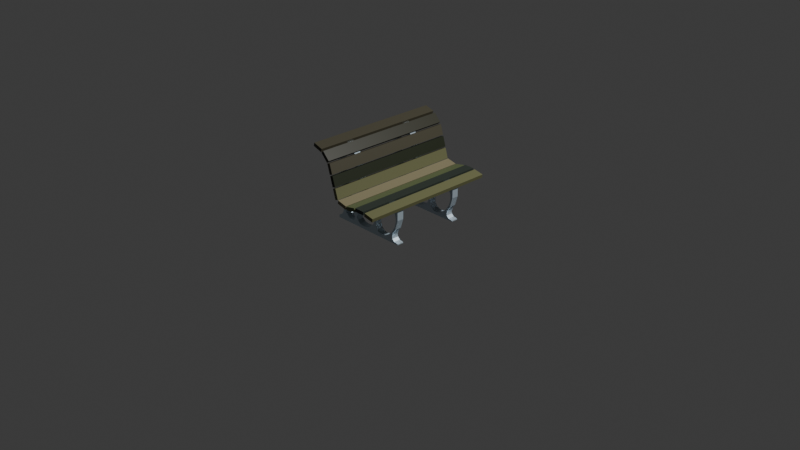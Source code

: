 # Source: parkbenchy.blend  (saved by Blender 5.0.118; exported with 4.5.12 LTS)
import bpy
from mathutils import Matrix  # noqa: F401  (used for matrix-valued properties, if any)

bpy.ops.wm.read_factory_settings(use_empty=True)
scene = bpy.context.scene
scene.name = 'Scene'

# ---- collections
col_collection = bpy.data.collections.new('Collection'); scene.collection.children.link(col_collection)

# ---- materials (node trees are filled in below, after node groups)
mat_material_009 = bpy.data.materials.new('Material.009')
mat_material_009.use_backface_culling_lightprobe_volume = False
mat_material_009.use_transparent_shadow = False
mat_material_002 = bpy.data.materials.new('Material.002')
mat_material_002.alpha_threshold = 0.0
mat_material_002.use_backface_culling_lightprobe_volume = False
mat_material_002.use_transparent_shadow = False
mat_material_002.roughness = 0.5
mat_material_002.line_color = (0.0, 0.0, 0.0, 1.0)
mat_material = bpy.data.materials.new('Material')
mat_material.alpha_threshold = 0.0
mat_material.use_backface_culling_lightprobe_volume = False
mat_material.use_transparent_shadow = False
mat_material.roughness = 0.5
mat_material.line_color = (0.0, 0.0, 0.0, 1.0)
mat_material_001 = bpy.data.materials.new('Material.001')
mat_material_001.alpha_threshold = 0.0
mat_material_001.use_backface_culling_lightprobe_volume = False
mat_material_001.use_transparent_shadow = False
mat_material_001.roughness = 0.5
mat_material_001.line_color = (0.0, 0.0, 0.0, 1.0)
mat_material_003 = bpy.data.materials.new('Material.003')
mat_material_003.alpha_threshold = 0.0
mat_material_003.use_backface_culling_lightprobe_volume = False
mat_material_003.use_transparent_shadow = False
mat_material_003.roughness = 0.5
mat_material_003.line_color = (0.0, 0.0, 0.0, 1.0)
mat_material_004 = bpy.data.materials.new('Material.004')
mat_material_004.alpha_threshold = 0.0
mat_material_004.use_backface_culling_lightprobe_volume = False
mat_material_004.use_transparent_shadow = False
mat_material_004.roughness = 0.5
mat_material_004.line_color = (0.0, 0.0, 0.0, 1.0)
mat_material_005 = bpy.data.materials.new('Material.005')
mat_material_005.alpha_threshold = 0.0
mat_material_005.use_backface_culling_lightprobe_volume = False
mat_material_005.use_transparent_shadow = False
mat_material_005.roughness = 0.5
mat_material_005.line_color = (0.0, 0.0, 0.0, 1.0)
mat_material_006 = bpy.data.materials.new('Material.006')
mat_material_006.alpha_threshold = 0.0
mat_material_006.use_backface_culling_lightprobe_volume = False
mat_material_006.use_transparent_shadow = False
mat_material_006.roughness = 0.5
mat_material_006.line_color = (0.0, 0.0, 0.0, 1.0)
mat_material_007 = bpy.data.materials.new('Material.007')
mat_material_007.alpha_threshold = 0.0
mat_material_007.use_backface_culling_lightprobe_volume = False
mat_material_007.use_transparent_shadow = False
mat_material_007.roughness = 0.5
mat_material_007.line_color = (0.0, 0.0, 0.0, 1.0)
mat_material_008 = bpy.data.materials.new('Material.008')
mat_material_008.alpha_threshold = 0.0
mat_material_008.use_backface_culling_lightprobe_volume = False
mat_material_008.use_transparent_shadow = False
mat_material_008.roughness = 0.5
mat_material_008.line_color = (0.0, 0.0, 0.0, 1.0)
mat_material_010 = bpy.data.materials.new('Material.010')
mat_material_010.use_backface_culling_lightprobe_volume = False
mat_material_010.use_transparent_shadow = False

# ---- material node trees
mat_material_009.use_nodes = True; mat_material_009.node_tree.nodes.clear()
_N = mat_material_009.node_tree.nodes; _L = mat_material_009.node_tree.links
n0 = _N.new('ShaderNodeBsdfPrincipled'); n0.name = 'Principled BSDF'; n0.location = (10, 300)
n0.inputs[0].default_value = (0.6, 0.7196, 0.8, 1.0)
n0.inputs[1].default_value = 0.65
n0.inputs[3].default_value = 1.45
n1 = _N.new('ShaderNodeOutputMaterial'); n1.name = 'Material Output'; n1.location = (300, 300)
_L.new(n0.outputs[0], n1.inputs[0])
n1.is_active_output = True
mat_material_002.use_nodes = True; mat_material_002.node_tree.nodes.clear()
_N = mat_material_002.node_tree.nodes; _L = mat_material_002.node_tree.links
n0 = _N.new('ShaderNodeOutputMaterial'); n0.name = 'Material Output'; n0.location = (300, 300)
n1 = _N.new('ShaderNodeBsdfPrincipled'); n1.name = 'Principled BSDF'; n1.location = (10, 300)
n1.inputs[0].default_value = (0.1195, 0.1221, 0.05613, 1.0)
n1.inputs[3].default_value = 1.45
_L.new(n1.outputs[0], n0.inputs[0])
n0.is_active_output = True
mat_material.use_nodes = True; mat_material.node_tree.nodes.clear()
_N = mat_material.node_tree.nodes; _L = mat_material.node_tree.links
n0 = _N.new('ShaderNodeOutputMaterial'); n0.name = 'Material Output'; n0.location = (300, 300)
n1 = _N.new('ShaderNodeBsdfPrincipled'); n1.name = 'Principled BSDF'; n1.location = (10, 300)
n1.inputs[0].default_value = (0.09554, 0.1197, 0.05191, 1.0)
n1.inputs[3].default_value = 1.45
_L.new(n1.outputs[0], n0.inputs[0])
n0.is_active_output = True
mat_material_001.use_nodes = True; mat_material_001.node_tree.nodes.clear()
_N = mat_material_001.node_tree.nodes; _L = mat_material_001.node_tree.links
n0 = _N.new('ShaderNodeOutputMaterial'); n0.name = 'Material Output'; n0.location = (300, 300)
n1 = _N.new('ShaderNodeBsdfPrincipled'); n1.name = 'Principled BSDF'; n1.location = (10, 300)
n1.inputs[0].default_value = (0.02519, 0.0331, 0.02624, 1.0)
n1.inputs[3].default_value = 1.45
_L.new(n1.outputs[0], n0.inputs[0])
n0.is_active_output = True
mat_material_003.use_nodes = True; mat_material_003.node_tree.nodes.clear()
_N = mat_material_003.node_tree.nodes; _L = mat_material_003.node_tree.links
n0 = _N.new('ShaderNodeOutputMaterial'); n0.name = 'Material Output'; n0.location = (300, 300)
n1 = _N.new('ShaderNodeBsdfPrincipled'); n1.name = 'Principled BSDF'; n1.location = (10, 300)
n1.inputs[0].default_value = (0.1144, 0.117, 0.05448, 1.0)
n1.inputs[3].default_value = 1.45
_L.new(n1.outputs[0], n0.inputs[0])
n0.is_active_output = True
mat_material_004.use_nodes = True; mat_material_004.node_tree.nodes.clear()
_N = mat_material_004.node_tree.nodes; _L = mat_material_004.node_tree.links
n0 = _N.new('ShaderNodeOutputMaterial'); n0.name = 'Material Output'; n0.location = (300, 300)
n1 = _N.new('ShaderNodeBsdfPrincipled'); n1.name = 'Principled BSDF'; n1.location = (10, 300)
n1.inputs[0].default_value = (0.1878, 0.1651, 0.09531, 1.0)
n1.inputs[3].default_value = 1.45
_L.new(n1.outputs[0], n0.inputs[0])
n0.is_active_output = True
mat_material_005.use_nodes = True; mat_material_005.node_tree.nodes.clear()
_N = mat_material_005.node_tree.nodes; _L = mat_material_005.node_tree.links
n0 = _N.new('ShaderNodeOutputMaterial'); n0.name = 'Material Output'; n0.location = (300, 300)
n1 = _N.new('ShaderNodeBsdfPrincipled'); n1.name = 'Principled BSDF'; n1.location = (10, 300)
n1.inputs[0].default_value = (0.01521, 0.01938, 0.008568, 1.0)
n1.inputs[3].default_value = 1.45
_L.new(n1.outputs[0], n0.inputs[0])
n0.is_active_output = True
mat_material_006.use_nodes = True; mat_material_006.node_tree.nodes.clear()
_N = mat_material_006.node_tree.nodes; _L = mat_material_006.node_tree.links
n0 = _N.new('ShaderNodeOutputMaterial'); n0.name = 'Material Output'; n0.location = (300, 300)
n1 = _N.new('ShaderNodeBsdfPrincipled'); n1.name = 'Principled BSDF'; n1.location = (10, 300)
n1.inputs[0].default_value = (0.02029, 0.02029, 0.009721, 1.0)
n1.inputs[3].default_value = 1.45
_L.new(n1.outputs[0], n0.inputs[0])
n0.is_active_output = True
mat_material_007.use_nodes = True; mat_material_007.node_tree.nodes.clear()
_N = mat_material_007.node_tree.nodes; _L = mat_material_007.node_tree.links
n0 = _N.new('ShaderNodeOutputMaterial'); n0.name = 'Material Output'; n0.location = (300, 300)
n1 = _N.new('ShaderNodeBsdfPrincipled'); n1.name = 'Principled BSDF'; n1.location = (10, 300)
n1.inputs[0].default_value = (0.05613, 0.05127, 0.0331, 1.0)
n1.inputs[3].default_value = 1.45
_L.new(n1.outputs[0], n0.inputs[0])
n0.is_active_output = True
mat_material_008.use_nodes = True; mat_material_008.node_tree.nodes.clear()
_N = mat_material_008.node_tree.nodes; _L = mat_material_008.node_tree.links
n0 = _N.new('ShaderNodeOutputMaterial'); n0.name = 'Material Output'; n0.location = (300, 300)
n1 = _N.new('ShaderNodeBsdfPrincipled'); n1.name = 'Principled BSDF'; n1.location = (10, 300)
n1.inputs[0].default_value = (0.05286, 0.04817, 0.03071, 1.0)
n1.inputs[3].default_value = 1.45
_L.new(n1.outputs[0], n0.inputs[0])
n0.is_active_output = True
mat_material_010.use_nodes = True; mat_material_010.node_tree.nodes.clear()
_N = mat_material_010.node_tree.nodes; _L = mat_material_010.node_tree.links
n0 = _N.new('ShaderNodeBsdfPrincipled'); n0.name = 'Principled BSDF'; n0.location = (10, 300)
n0.inputs[0].default_value = (0.6, 0.7082, 0.8, 1.0)
n0.inputs[1].default_value = 0.65
n0.inputs[3].default_value = 1.45
n1 = _N.new('ShaderNodeOutputMaterial'); n1.name = 'Material Output'; n1.location = (300, 300)
_L.new(n0.outputs[0], n1.inputs[0])
n1.is_active_output = True

# ---- world
world_world = bpy.data.worlds.new('World'); scene.world = world_world
world_world.use_nodes = True; world_world.node_tree.nodes.clear()
_N = world_world.node_tree.nodes; _L = world_world.node_tree.links
n0 = _N.new('ShaderNodeOutputWorld'); n0.name = 'World Output'; n0.location = (300, 300)
n1 = _N.new('ShaderNodeBackground'); n1.name = 'Background'; n1.location = (10, 300)
n1.inputs[0].default_value = (0.05088, 0.05088, 0.05088, 1.0)
_L.new(n1.outputs[0], n0.inputs[0])
n0.is_active_output = True
world_world.color = (0.05088, 0.05088, 0.05088)
world_world.use_sun_shadow = False
world_world.sun_shadow_jitter_overblur = 0.0

# ---- cameras
cam_camera = bpy.data.cameras.new('Camera')
cam_camera.clip_end = 100.0
cam_camera.ortho_scale = 7.314
cam_camera_001 = bpy.data.cameras.new('Camera.001')
cam_camera_001.clip_end = 100.0
cam_camera_001.ortho_scale = 7.314

# ---- lights
light_light = bpy.data.lights.new('Light', 'POINT')
light_light.transmission_factor = 0.0
light_light.use_soft_falloff = False
light_light.energy = 1000.0
light_light.shadow_soft_size = 0.1
light_light.shadow_maximum_resolution = 0.006
light_light.use_absolute_resolution = True
light_light_001 = bpy.data.lights.new('Light.001', 'POINT')
light_light_001.transmission_factor = 0.0
light_light_001.use_soft_falloff = False
light_light_001.energy = 1000.0
light_light_001.shadow_soft_size = 0.1
light_light_001.shadow_maximum_resolution = 0.006
light_light_001.use_absolute_resolution = True

# ---- meshes
me_cube_002 = bpy.data.meshes.new('Cube.002')
me_cube_002.from_pydata([(-1.193, -0.9012, -0.001056), (-1.193, -1.099, -0.001056), (1.107, -0.9012, -0.001058), (1.107, -1.099, -0.001058), (0.8363, -1.099, 1.097), (1.107, -1.099, 1.031), (1.107, -0.9012, 1.031), (0.8363, -0.9012, 1.097), (-0.5428, -1.099, 2.133), (-0.5428, -0.9012, 2.133), (-0.7082, -1.099, 2.276), (-0.7082, -0.9012, 2.276), (-1.019, -1.099, 2.374), (-1.019, -0.9012, 2.374), (-0.2031, -1.099, 1.104), (-0.2386, -1.099, 1.208), (-0.2606, -1.099, 1.122), (-0.2031, -0.9012, 1.104), (-0.2386, -0.9012, 1.208), (-0.2606, -0.9012, 1.122), (0.1815, -1.099, 1.013), (0.0565, -1.099, 1.041), (0.5123, -1.099, 1.091), (0.06526, -1.099, 0.9947), (0.1816, -0.9012, 1.012), (0.0565, -0.9012, 1.041), (0.5135, -0.9012, 1.085), (0.06526, -0.9012, 0.9947), (0.8611, -1.099, 0.9601), (0.9398, -1.099, 0.9234), (1.036, -1.099, 0.7532), (1.039, -1.099, 0.6454), (1.003, -1.099, 0.8545), (0.2791, -1.099, 0.2622), (0.2727, -1.099, 0.4178), (0.3444, -1.099, 0.143), (0.4607, -1.099, 0.08588), (0.7556, -1.099, 0.1748), (0.6036, -1.099, 0.09734), (0.7199, -1.099, 0.9546), (0.992, -1.099, 0.4722), (0.4288, -1.099, 0.755), (0.5677, -1.099, 0.8827), (0.325, -1.099, 0.5914), (0.8923, -1.099, 0.3066), (0.8496, -0.9012, 0.9625), (0.9659, -0.9012, 0.9054), (1.038, -0.9012, 0.6306), (1.031, -0.9012, 0.7862), (0.2742, -0.9012, 0.2951), (0.2709, -0.9012, 0.403), (0.3072, -0.9012, 0.1938), (0.3705, -0.9012, 0.1249), (0.4492, -0.9012, 0.08825), (0.7426, -0.9012, 0.1656), (0.5903, -0.9012, 0.0937), (0.7067, -0.9012, 0.951), (0.9853, -0.9012, 0.457), (0.418, -0.9012, 0.7418), (0.5547, -0.9012, 0.8736), (0.8815, -0.9012, 0.2933), (0.3183, -0.9012, 0.5762), (1.107, -1.099, 0.02762), (0.9319, -1.099, 0.2924), (0.8995, -1.099, 0.1776), (0.913, -1.099, 0.1144), (0.9774, -1.099, 0.05277), (1.107, -0.9012, 0.02762), (0.9251, -0.9012, 0.2783), (0.8995, -0.9012, 0.1776), (0.913, -0.9012, 0.1144), (0.9778, -0.9012, 0.05006), (-1.081, -1.099, 1.686), (-1.049, -1.099, 1.946), (-0.8849, -1.099, 2.167), (-0.6559, -1.099, 2.016), (-0.7875, -1.099, 2.15), (-0.5313, -1.099, 1.776), (-1.061, -1.099, 1.34), (-0.9613, -1.099, 2.127), (-0.9886, -1.099, 0.9953), (-0.7338, -1.099, 0.486), (-0.3898, -1.099, 1.178), (-0.4333, -1.099, 1.452), (-0.8753, -1.099, 0.6967), (-0.5727, -1.099, 0.4198), (-0.4871, -1.099, 0.4703), (-0.637, -1.099, 0.4257), (-0.3761, -1.099, 0.9364), (-0.407, -1.099, 0.6514), (-1.076, -0.9012, 1.484), (-1.077, -0.9012, 1.732), (-0.8849, -0.9012, 2.167), (-0.7993, -0.9012, 2.156), (-0.6539, -0.9012, 2.016), (-0.5214, -0.9012, 1.75), (-1.024, -0.9012, 1.135), (-1.047, -0.9012, 1.947), (-0.3767, -0.9012, 0.9093), (-0.3898, -0.9012, 1.178), (-0.4268, -0.9012, 1.422), (-0.8016, -0.9012, 0.5713), (-0.9262, -0.9012, 0.8116), (-0.9705, -0.9012, 2.117), (-0.6701, -0.9012, 0.4373), (-0.4962, -0.9012, 0.4605), (-0.5727, -0.9012, 0.4198), (-0.4121, -0.9012, 0.6319), (-1.191, -0.9012, 0.06537), (-1.193, -1.099, 0.06914), (-1.047, -1.099, 0.8992), (-0.9776, -1.099, 0.5532), (-1.147, -1.099, 0.07975), (-1.021, -1.099, 0.2201), (-0.9883, -1.099, 0.3347), (-1.075, -1.099, 0.1341), (-1.037, -0.9012, 0.868), (-0.9761, -0.9012, 0.5259), (-1.005, -0.9012, 0.2535), (-1.075, -0.9012, 0.1341), (-0.3071, -1.099, 0.869), (-0.2811, -1.099, 0.9195), (-0.1029, -1.099, 0.9681), (-0.2098, -1.099, 0.9558), (-0.2879, -1.099, 0.8039), (-0.2176, -1.099, 0.7364), (-0.05162, -1.099, 0.6569), (0.1342, -1.099, 0.6332), (0.05523, -1.099, 0.9471), (0.2513, -1.099, 0.8594), (0.3237, -1.099, 0.7676), (0.3196, -1.099, 0.7003), (0.2384, -1.099, 0.6478), (-0.3019, -0.9012, 0.8902), (-0.1232, -0.9012, 0.9712), (-0.2567, -0.9012, 0.937), (-0.3031, -0.9012, 0.8371), (-0.2626, -0.9012, 0.774), (-0.1778, -0.9012, 0.7118), (-0.003561, -0.9012, 0.6448), (0.1054, -0.9012, 0.9317), (0.2387, -0.9012, 0.8649), (0.3283, -0.9012, 0.7323), (0.3091, -0.9012, 0.7974), (0.1809, -0.9012, 0.6361), (0.2897, -0.9012, 0.6704), (-0.3996, -1.099, 0.4369), (-0.2914, -1.099, 0.5193), (-0.1615, -1.099, 0.5688), (-0.4594, -1.099, 0.3404), (-0.02645, -1.099, 0.5811), (-0.2187, -1.099, 0.07841), (-0.08324, -1.099, 0.09415), (0.04518, -1.099, 0.1467), (-0.3399, -1.099, 0.1018), (0.1464, -1.099, 0.2276), (-0.4306, -1.099, 0.1626), (0.2047, -1.099, 0.3236), (-0.4704, -1.099, 0.25), (0.09248, -1.099, 0.5544), (0.2148, -1.099, 0.4116), (0.1735, -1.099, 0.4964), (-0.3017, -0.9012, 0.5134), (-0.1733, -0.9012, 0.5659), (-0.427, -0.9012, 0.4063), (-0.03786, -0.9012, 0.5817), (0.0833, -0.9012, 0.5583), (0.174, -0.9012, 0.4974), (0.2148, -0.9012, 0.4067), (0.2016, -0.9012, 0.3148), (0.1392, -0.9012, 0.2197), (-0.2301, -0.9012, 0.07895), (-0.09509, -0.9012, 0.09124), (-0.4469, -0.9012, 0.1826), (-0.4715, -0.9012, 0.2879), (0.03482, -0.9012, 0.1408), (-0.349, -0.9012, 0.1057), (-0.9367, -1.099, 0.3381), (-0.8853, -1.099, 0.4291), (-0.9239, -1.099, 0.3922), (-0.9061, -1.099, 0.2385), (-0.8248, -1.099, 0.4434), (-0.7117, -1.099, 0.4173), (-0.7696, -1.099, 0.1243), (-0.5875, -1.099, 0.3091), (-0.5558, -1.099, 0.2152), (-0.6236, -1.099, 0.108), (-0.566, -1.099, 0.16), (-0.938, -0.9012, 0.3479), (-0.9111, -0.9012, 0.4095), (-0.9185, -0.9012, 0.2674), (-0.8625, -0.9012, 0.438), (-0.7621, -0.9012, 0.4378), (-0.8483, -0.9012, 0.1751), (-0.629, -0.9012, 0.3581), (-0.5712, -0.9012, 0.2746), (-0.5556, -0.9012, 0.2097), (-0.7022, -0.9012, 0.1038), (-0.5684, -0.9012, 0.1556), (-0.6071, -0.9012, 0.1187), (1.107, -1.099, 0.6926), (1.02, -1.099, 0.4086), (1.107, -0.9012, 0.6926), (1.02, -0.9012, 0.4086), (-1.198, -0.9012, 1.796), (-1.196, -1.099, 1.808), (-1.142, -1.099, 1.139), (-1.142, -0.9012, 1.139), (1.161, 2.0, 1.071), (1.141, 2.0, 0.9734), (1.161, -2.0, 1.071), (1.141, -2.0, 0.9734), (0.8674, 2.0, 1.132), (0.8473, 2.0, 1.034), (0.8674, -2.0, 1.132), (0.8473, -2.0, 1.034), (0.4607, 2.0, 1.132), (0.4808, 2.0, 1.034), (0.4607, -2.0, 1.132), (0.4808, -2.0, 1.034), (0.1668, 2.0, 1.071), (0.1869, 2.0, 0.9735), (0.1668, -2.0, 1.071), (0.1869, -2.0, 0.9735), (0.8133, 2.0, 1.15), (0.8133, 2.0, 1.05), (0.8133, -2.0, 1.15), (0.8133, -2.0, 1.05), (0.5133, 2.0, 1.15), (0.5133, 2.0, 1.05), (0.5133, -2.0, 1.15), (0.5133, -2.0, 1.05), (-0.1616, 2.0, 1.143), (-0.2574, 2.0, 1.114), (-0.1616, -2.0, 1.143), (-0.2574, -2.0, 1.114), (-0.2481, 2.0, 1.43), (-0.3438, 2.0, 1.401), (-0.2481, -2.0, 1.43), (-0.3438, -2.0, 1.401), (0.1464, 2.0, 1.072), (0.1235, 2.0, 0.9743), (0.1464, -2.0, 1.072), (0.1235, -2.0, 0.9743), (-0.1456, 2.0, 1.14), (-0.1685, 2.0, 1.043), (-0.1456, -2.0, 1.14), (-0.1685, -2.0, 1.043), (-0.2584, 2.0, 1.464), (-0.3542, 2.0, 1.436), (-0.2584, -2.0, 1.464), (-0.3542, -2.0, 1.436), (-0.3448, 2.0, 1.752), (-0.4406, 2.0, 1.723), (-0.3448, -2.0, 1.752), (-0.4406, -2.0, 1.723), (-0.4797, 2.0, 2.125), (-0.5515, 2.0, 2.055), (-0.4797, -2.0, 2.125), (-0.5515, -2.0, 2.055), (-0.6885, 2.0, 2.34), (-0.7603, 2.0, 2.271), (-0.6885, -2.0, 2.34), (-0.7603, -2.0, 2.271), (-0.359, 2.0, 1.784), (-0.4548, 2.0, 1.755), (-0.359, -2.0, 1.784), (-0.4548, -2.0, 1.755), (-0.4455, 2.0, 2.071), (-0.5412, 2.0, 2.042), (-0.4455, -2.0, 2.071), (-0.5412, -2.0, 2.042), (-0.7475, 2.0, 2.376), (-0.7774, 2.0, 2.28), (-0.7475, -2.0, 2.376), (-0.7774, -2.0, 2.28), (-1.034, 2.0, 2.466), (-1.064, 2.0, 2.37), (-1.034, -2.0, 2.466), (-1.064, -2.0, 2.37), (-1.193, 0.9012, -0.001056), (-1.193, 1.099, -0.001056), (1.107, 0.9012, -0.001058), (1.107, 1.099, -0.001058), (0.8363, 1.099, 1.097), (1.107, 1.099, 1.031), (1.107, 0.9012, 1.031), (0.8363, 0.9012, 1.097), (-0.5428, 1.099, 2.133), (-0.5428, 0.9012, 2.133), (-0.7082, 1.099, 2.276), (-0.7082, 0.9012, 2.276), (-1.019, 1.099, 2.374), (-1.019, 0.9012, 2.374), (-0.2031, 1.099, 1.104), (-0.2386, 1.099, 1.208), (-0.2606, 1.099, 1.122), (-0.2031, 0.9012, 1.104), (-0.2386, 0.9012, 1.208), (-0.2606, 0.9012, 1.122), (0.1815, 1.099, 1.013), (0.0565, 1.099, 1.041), (0.5123, 1.099, 1.091), (0.06526, 1.099, 0.9947), (0.1816, 0.9012, 1.012), (0.0565, 0.9012, 1.041), (0.5135, 0.9012, 1.085), (0.06526, 0.9012, 0.9947), (0.8611, 1.099, 0.9601), (0.9398, 1.099, 0.9234), (1.036, 1.099, 0.7532), (1.039, 1.099, 0.6454), (1.003, 1.099, 0.8545), (0.2791, 1.099, 0.2622), (0.2727, 1.099, 0.4178), (0.3444, 1.099, 0.143), (0.4607, 1.099, 0.08588), (0.7556, 1.099, 0.1748), (0.6036, 1.099, 0.09734), (0.7199, 1.099, 0.9546), (0.992, 1.099, 0.4722), (0.4288, 1.099, 0.755), (0.5677, 1.099, 0.8827), (0.325, 1.099, 0.5914), (0.8923, 1.099, 0.3066), (0.8496, 0.9012, 0.9625), (0.9659, 0.9012, 0.9054), (1.038, 0.9012, 0.6306), (1.031, 0.9012, 0.7862), (0.2742, 0.9012, 0.2951), (0.2709, 0.9012, 0.403), (0.3072, 0.9012, 0.1938), (0.3705, 0.9012, 0.1249), (0.4492, 0.9012, 0.08825), (0.7426, 0.9012, 0.1656), (0.5903, 0.9012, 0.0937), (0.7067, 0.9012, 0.951), (0.9853, 0.9012, 0.457), (0.418, 0.9012, 0.7418), (0.5547, 0.9012, 0.8736), (0.8815, 0.9012, 0.2933), (0.3183, 0.9012, 0.5762), (1.107, 1.099, 0.02762), (0.9319, 1.099, 0.2924), (0.8995, 1.099, 0.1776), (0.913, 1.099, 0.1144), (0.9774, 1.099, 0.05277), (1.107, 0.9012, 0.02762), (0.9251, 0.9012, 0.2783), (0.8995, 0.9012, 0.1776), (0.913, 0.9012, 0.1144), (0.9778, 0.9012, 0.05006), (-1.081, 1.099, 1.686), (-1.049, 1.099, 1.946), (-0.8849, 1.099, 2.167), (-0.6559, 1.099, 2.016), (-0.7875, 1.099, 2.15), (-0.5313, 1.099, 1.776), (-1.061, 1.099, 1.34), (-0.9613, 1.099, 2.127), (-0.9886, 1.099, 0.9953), (-0.7338, 1.099, 0.486), (-0.3898, 1.099, 1.178), (-0.4333, 1.099, 1.452), (-0.8753, 1.099, 0.6967), (-0.5727, 1.099, 0.4198), (-0.4871, 1.099, 0.4703), (-0.637, 1.099, 0.4257), (-0.3761, 1.099, 0.9364), (-0.407, 1.099, 0.6514), (-1.076, 0.9012, 1.484), (-1.077, 0.9012, 1.732), (-0.8849, 0.9012, 2.167), (-0.7993, 0.9012, 2.156), (-0.6539, 0.9012, 2.016), (-0.5214, 0.9012, 1.75), (-1.024, 0.9012, 1.135), (-1.047, 0.9012, 1.947), (-0.3767, 0.9012, 0.9093), (-0.3898, 0.9012, 1.178), (-0.4268, 0.9012, 1.422), (-0.8016, 0.9012, 0.5713), (-0.9262, 0.9012, 0.8116), (-0.9705, 0.9012, 2.117), (-0.6701, 0.9012, 0.4373), (-0.4962, 0.9012, 0.4605), (-0.5727, 0.9012, 0.4198), (-0.4121, 0.9012, 0.6319), (-1.191, 0.9012, 0.06537), (-1.193, 1.099, 0.06914), (-1.047, 1.099, 0.8992), (-0.9776, 1.099, 0.5532), (-1.147, 1.099, 0.07975), (-1.021, 1.099, 0.2201), (-0.9883, 1.099, 0.3347), (-1.075, 1.099, 0.1341), (-1.037, 0.9012, 0.868), (-0.9761, 0.9012, 0.5259), (-1.005, 0.9012, 0.2535), (-1.075, 0.9012, 0.1341), (-0.3071, 1.099, 0.869), (-0.2811, 1.099, 0.9195), (-0.1029, 1.099, 0.9681), (-0.2098, 1.099, 0.9558), (-0.2879, 1.099, 0.8039), (-0.2176, 1.099, 0.7364), (-0.05162, 1.099, 0.6569), (0.1342, 1.099, 0.6332), (0.05523, 1.099, 0.9471), (0.2513, 1.099, 0.8594), (0.3237, 1.099, 0.7676), (0.3196, 1.099, 0.7003), (0.2384, 1.099, 0.6478), (-0.3019, 0.9012, 0.8902), (-0.1232, 0.9012, 0.9712), (-0.2567, 0.9012, 0.937), (-0.3031, 0.9012, 0.8371), (-0.2626, 0.9012, 0.774), (-0.1778, 0.9012, 0.7118), (-0.003561, 0.9012, 0.6448), (0.1054, 0.9012, 0.9317), (0.2387, 0.9012, 0.8649), (0.3283, 0.9012, 0.7323), (0.3091, 0.9012, 0.7974), (0.1809, 0.9012, 0.6361), (0.2897, 0.9012, 0.6704), (-0.3996, 1.099, 0.4369), (-0.2914, 1.099, 0.5193), (-0.1615, 1.099, 0.5688), (-0.4594, 1.099, 0.3404), (-0.02645, 1.099, 0.5811), (-0.2187, 1.099, 0.07841), (-0.08324, 1.099, 0.09415), (0.04518, 1.099, 0.1467), (-0.3399, 1.099, 0.1018), (0.1464, 1.099, 0.2276), (-0.4306, 1.099, 0.1626), (0.2047, 1.099, 0.3236), (-0.4704, 1.099, 0.25), (0.09248, 1.099, 0.5544), (0.2148, 1.099, 0.4116), (0.1735, 1.099, 0.4964), (-0.3017, 0.9012, 0.5134), (-0.1733, 0.9012, 0.5659), (-0.427, 0.9012, 0.4063), (-0.03786, 0.9012, 0.5817), (0.0833, 0.9012, 0.5583), (0.174, 0.9012, 0.4974), (0.2148, 0.9012, 0.4067), (0.2016, 0.9012, 0.3148), (0.1392, 0.9012, 0.2197), (-0.2301, 0.9012, 0.07895), (-0.09509, 0.9012, 0.09124), (-0.4469, 0.9012, 0.1826), (-0.4715, 0.9012, 0.2879), (0.03482, 0.9012, 0.1408), (-0.349, 0.9012, 0.1057), (-0.9367, 1.099, 0.3381), (-0.8853, 1.099, 0.4291), (-0.9239, 1.099, 0.3922), (-0.9061, 1.099, 0.2385), (-0.8248, 1.099, 0.4434), (-0.7117, 1.099, 0.4173), (-0.7696, 1.099, 0.1243), (-0.5875, 1.099, 0.3091), (-0.5558, 1.099, 0.2152), (-0.6236, 1.099, 0.108), (-0.566, 1.099, 0.16), (-0.938, 0.9012, 0.3479), (-0.9111, 0.9012, 0.4095), (-0.9185, 0.9012, 0.2674), (-0.8625, 0.9012, 0.438), (-0.7621, 0.9012, 0.4378), (-0.8483, 0.9012, 0.1751), (-0.629, 0.9012, 0.3581), (-0.5712, 0.9012, 0.2746), (-0.5556, 0.9012, 0.2097), (-0.7022, 0.9012, 0.1038), (-0.5684, 0.9012, 0.1556), (-0.6071, 0.9012, 0.1187), (1.107, 1.099, 0.6926), (1.02, 1.099, 0.4086), (1.107, 0.9012, 0.6926), (1.02, 0.9012, 0.4086), (-1.198, 0.9012, 1.796), (-1.196, 1.099, 1.808), (-1.142, 1.099, 1.139), (-1.142, 0.9012, 1.139)], [], [(76, 75, 10), (1, 151, 186), (22, 39, 4), (124, 125, 137), (56, 26, 7), (141, 140, 24), (11, 94, 93), (135, 123, 121), (51, 33, 35), (46, 32, 29), (81, 87, 104), (131, 130, 142), (130, 129, 143), (125, 126, 138), (173, 158, 156), (96, 78, 80), (90, 72, 78), (30, 32, 48), (194, 184, 182), (102, 80, 84), (126, 127, 139), (113, 114, 118), (140, 129, 128), (188, 179, 177), (136, 120, 124), (101, 84, 81), (191, 181, 178), (127, 132, 144), (132, 131, 145), (189, 178, 179), (146, 149, 164), (134, 122, 123), (133, 121, 120), (134, 128, 122), (192, 182, 181), (180, 183, 193), (174, 149, 158), (183, 186, 197), (72, 73, 205), (205, 73, 12), (12, 74, 10), (10, 75, 8), (8, 77, 15), (15, 82, 16), (83, 82, 15), (15, 77, 83), (79, 12, 73), (74, 12, 79), (76, 10, 74), (8, 75, 77), (81, 182, 87), (14, 122, 21), (23, 128, 20), (128, 129, 20), (21, 128, 23), (82, 88, 16), (16, 123, 14), (88, 121, 16), (16, 121, 123), (21, 122, 128), (20, 129, 22), (41, 130, 131), (22, 129, 42), (42, 129, 41), (182, 184, 87), (87, 184, 85), (85, 149, 86), (184, 149, 85), (185, 158, 184), (149, 146, 86), (86, 146, 89), (184, 158, 149), (146, 147, 89), (187, 156, 185), (41, 129, 130), (84, 181, 81), (81, 181, 182), (84, 178, 181), (80, 110, 84), (84, 111, 178), (78, 206, 80), (84, 110, 111), (178, 111, 179), (179, 114, 177), (206, 78, 205), (78, 72, 205), (110, 80, 206), (111, 114, 179), (177, 114, 180), (114, 113, 180), (195, 196, 185, 184), (115, 180, 113), (1, 112, 109), (112, 1, 115), (115, 183, 180), (3, 151, 1), (66, 3, 62), (66, 38, 3), (115, 1, 183), (183, 1, 186), (200, 31, 201), (201, 40, 63), (4, 29, 5), (28, 29, 4), (201, 31, 40), (32, 5, 29), (5, 32, 200), (30, 200, 32), (31, 200, 30), (40, 44, 63), (44, 64, 63), (37, 64, 44), (37, 65, 64), (37, 66, 65), (38, 66, 37), (36, 3, 38), (14, 123, 122), (89, 124, 88), (88, 120, 121), (88, 124, 120), (89, 125, 124), (89, 147, 125), (160, 157, 34), (34, 157, 33), (157, 155, 33), (33, 155, 35), (155, 153, 35), (35, 153, 36), (153, 152, 36), (43, 161, 34), (34, 161, 160), (131, 132, 43), (43, 132, 161), (127, 161, 132), (161, 127, 159), (126, 159, 127), (159, 126, 150), (126, 148, 150), (125, 148, 126), (125, 147, 148), (185, 156, 158), (186, 156, 187), (186, 154, 156), (152, 151, 36), (151, 3, 36), (186, 151, 154), (41, 131, 43), (39, 22, 42), (4, 39, 28), (56, 7, 45), (26, 56, 59), (27, 134, 25), (25, 134, 17), (134, 27, 140), (17, 135, 19), (19, 98, 99), (19, 135, 98), (134, 135, 17), (98, 136, 107), (133, 136, 98), (133, 98, 135), (136, 137, 107), (107, 164, 105), (137, 162, 107), (138, 162, 137), (162, 164, 107), (163, 162, 138), (106, 194, 104), (139, 163, 138), (105, 174, 106), (106, 195, 194), (106, 174, 195), (105, 164, 174), (168, 167, 50), (50, 167, 61), (167, 144, 61), (61, 144, 145), (166, 144, 167), (139, 144, 166), (195, 174, 196), (165, 139, 166), (104, 192, 101), (192, 191, 101), (101, 117, 102), (191, 117, 101), (191, 189, 117), (102, 116, 96), (117, 116, 102), (188, 117, 189), (96, 207, 90), (163, 139, 165), (204, 90, 207), (207, 96, 116), (90, 204, 91), (188, 118, 117), (190, 118, 188), (193, 118, 190), (118, 193, 119), (119, 0, 108), (193, 0, 119), (0, 171, 2), (2, 71, 67), (2, 55, 71), (197, 0, 193), (171, 53, 2), (68, 57, 203), (203, 47, 202), (57, 47, 203), (6, 46, 7), (7, 46, 45), (202, 48, 6), (6, 48, 46), (202, 47, 48), (68, 60, 57), (69, 60, 68), (69, 54, 60), (70, 54, 69), (196, 173, 198), (174, 173, 196), (198, 173, 199), (173, 176, 199), (199, 176, 197), (71, 54, 70), (71, 55, 54), (176, 171, 197), (197, 171, 0), (55, 2, 53), (172, 53, 171), (172, 175, 53), (53, 175, 52), (52, 175, 51), (175, 170, 51), (49, 169, 50), (50, 169, 168), (51, 169, 49), (170, 169, 51), (192, 104, 194), (145, 58, 61), (142, 58, 145), (142, 143, 58), (58, 143, 59), (59, 143, 26), (26, 141, 24), (24, 140, 27), (26, 143, 141), (19, 99, 18), (18, 95, 9), (100, 95, 18), (9, 94, 11), (11, 92, 13), (13, 97, 204), (204, 97, 91), (100, 18, 99), (13, 103, 97), (13, 92, 103), (94, 9, 95), (92, 11, 93), (7, 26, 22, 4), (15, 18, 9, 8), (9, 11, 10, 8), (132, 145, 144), (105, 106, 85, 86), (11, 13, 12, 10), (204, 207, 206, 205), (180, 190, 188, 177), (53, 52, 35, 36), (74, 92, 93, 76), (110, 206, 207, 116), (100, 99, 82, 83), (25, 21, 23, 27), (67, 62, 3, 2), (62, 67, 71, 66), (124, 137, 136), (143, 129, 141), (64, 69, 68, 63), (39, 56, 45, 28), (126, 139, 138), (90, 78, 96), (32, 46, 48), (201, 203, 202, 200), (102, 84, 101), (18, 15, 16, 19), (34, 50, 61, 43), (71, 70, 65, 66), (33, 49, 50, 34), (57, 60, 44, 40), (186, 199, 197), (42, 59, 56, 39), (148, 163, 165, 150), (98, 107, 89, 88), (116, 117, 111, 110), (1, 0, 2, 3), (131, 142, 145), (192, 181, 191), (96, 80, 102), (140, 128, 134), (14, 21, 25, 17), (54, 55, 38, 37), (159, 166, 167, 161), (119, 108, 112, 115), (191, 178, 189), (115, 113, 118, 119), (47, 57, 40, 31), (81, 104, 101), (150, 165, 166, 159), (28, 45, 46, 29), (76, 93, 94, 75), (117, 118, 114, 111), (194, 182, 192), (108, 109, 112), (94, 95, 77, 75), (6, 7, 4, 5), (107, 105, 86, 89), (106, 104, 87, 85), (200, 202, 6, 5), (65, 70, 69, 64), (43, 61, 58, 41), (55, 53, 36, 38), (79, 103, 92, 74), (174, 158, 173), (20, 24, 27, 23), (184, 194, 195), (141, 129, 140), (1, 109, 108, 0), (168, 169, 157, 160), (203, 201, 63, 68), (198, 199, 186, 187), (176, 173, 156, 154), (91, 72, 90), (73, 97, 103, 79), (48, 47, 31, 30), (130, 143, 142), (175, 172, 152, 153), (135, 121, 133), (147, 162, 163, 148), (183, 197, 193), (95, 100, 83, 77), (189, 179, 188), (171, 176, 154, 151), (41, 58, 59, 42), (190, 180, 193), (167, 168, 160, 161), (169, 170, 155, 157), (49, 33, 51), (205, 12, 13, 204), (134, 123, 135), (146, 164, 162, 147), (60, 54, 37, 44), (16, 14, 17, 19), (26, 24, 20, 22), (196, 198, 187, 185), (172, 171, 151, 152), (164, 149, 174), (133, 120, 136), (35, 52, 51), (127, 144, 139), (170, 175, 153, 155), (99, 98, 88, 82), (91, 97, 73, 72), (125, 138, 137), (208, 212, 214, 210), (211, 210, 214, 215), (215, 214, 212, 213), (213, 209, 211, 215), (209, 208, 210, 211), (213, 212, 208, 209), (216, 220, 222, 218), (219, 218, 222, 223), (223, 222, 220, 221), (221, 217, 219, 223), (217, 216, 218, 219), (221, 220, 216, 217), (224, 228, 230, 226), (227, 226, 230, 231), (231, 230, 228, 229), (229, 225, 227, 231), (225, 224, 226, 227), (229, 228, 224, 225), (232, 236, 238, 234), (235, 234, 238, 239), (239, 238, 236, 237), (237, 233, 235, 239), (233, 232, 234, 235), (237, 236, 232, 233), (240, 244, 246, 242), (243, 242, 246, 247), (247, 246, 244, 245), (245, 241, 243, 247), (241, 240, 242, 243), (245, 244, 240, 241), (248, 252, 254, 250), (251, 250, 254, 255), (255, 254, 252, 253), (253, 249, 251, 255), (249, 248, 250, 251), (253, 252, 248, 249), (256, 260, 262, 258), (259, 258, 262, 263), (263, 262, 260, 261), (261, 257, 259, 263), (257, 256, 258, 259), (261, 260, 256, 257), (264, 268, 270, 266), (267, 266, 270, 271), (271, 270, 268, 269), (269, 265, 267, 271), (265, 264, 266, 267), (269, 268, 264, 265), (272, 276, 278, 274), (275, 274, 278, 279), (279, 278, 276, 277), (277, 273, 275, 279), (273, 272, 274, 275), (277, 276, 272, 273), (356, 290, 355), (281, 466, 431), (302, 284, 319), (404, 417, 405), (336, 287, 306), (421, 304, 420), (291, 373, 374), (415, 401, 403), (331, 315, 313), (326, 309, 312), (361, 384, 367), (411, 422, 410), (410, 423, 409), (405, 418, 406), (453, 436, 438), (376, 360, 358), (370, 358, 352), (310, 328, 312), (474, 462, 464), (382, 364, 360), (406, 419, 407), (393, 398, 394), (420, 408, 409), (468, 457, 459), (416, 404, 400), (381, 361, 364), (471, 458, 461), (407, 424, 412), (412, 425, 411), (469, 459, 458), (426, 444, 429), (414, 403, 402), (413, 400, 401), (414, 402, 408), (472, 461, 462), (460, 473, 463), (454, 438, 429), (463, 477, 466), (352, 485, 353), (485, 292, 353), (292, 290, 354), (290, 288, 355), (288, 295, 357), (295, 296, 362), (363, 295, 362), (295, 363, 357), (359, 353, 292), (354, 359, 292), (356, 354, 290), (288, 357, 355), (361, 367, 462), (294, 301, 402), (303, 300, 408), (408, 300, 409), (301, 303, 408), (362, 296, 368), (296, 294, 403), (368, 296, 401), (296, 403, 401), (301, 408, 402), (300, 302, 409), (321, 411, 410), (302, 322, 409), (322, 321, 409), (462, 367, 464), (367, 365, 464), (365, 366, 429), (464, 365, 429), (465, 464, 438), (429, 366, 426), (366, 369, 426), (464, 429, 438), (426, 369, 427), (467, 465, 436), (321, 410, 409), (364, 361, 461), (361, 462, 461), (364, 461, 458), (360, 364, 390), (364, 458, 391), (358, 360, 486), (364, 391, 390), (458, 459, 391), (459, 457, 394), (486, 485, 358), (358, 485, 352), (390, 486, 360), (391, 459, 394), (457, 460, 394), (394, 460, 393), (475, 464, 465, 476), (395, 393, 460), (281, 389, 392), (392, 395, 281), (395, 460, 463), (283, 281, 431), (346, 342, 283), (346, 283, 318), (395, 463, 281), (463, 466, 281), (480, 481, 311), (481, 343, 320), (284, 285, 309), (308, 284, 309), (481, 320, 311), (312, 309, 285), (285, 480, 312), (310, 312, 480), (311, 310, 480), (320, 343, 324), (324, 343, 344), (317, 324, 344), (317, 344, 345), (317, 345, 346), (318, 317, 346), (316, 318, 283), (294, 402, 403), (369, 368, 404), (368, 401, 400), (368, 400, 404), (369, 404, 405), (369, 405, 427), (440, 314, 437), (314, 313, 437), (437, 313, 435), (313, 315, 435), (435, 315, 433), (315, 316, 433), (433, 316, 432), (323, 314, 441), (314, 440, 441), (411, 323, 412), (323, 441, 412), (407, 412, 441), (441, 439, 407), (406, 407, 439), (439, 430, 406), (406, 430, 428), (405, 406, 428), (405, 428, 427), (465, 438, 436), (466, 467, 436), (466, 436, 434), (432, 316, 431), (431, 316, 283), (466, 434, 431), (321, 323, 411), (319, 322, 302), (284, 308, 319), (336, 325, 287), (306, 339, 336), (307, 305, 414), (305, 297, 414), (414, 420, 307), (297, 299, 415), (299, 379, 378), (299, 378, 415), (414, 297, 415), (378, 387, 416), (413, 378, 416), (413, 415, 378), (416, 387, 417), (387, 385, 444), (417, 387, 442), (418, 417, 442), (442, 387, 444), (443, 418, 442), (386, 384, 474), (419, 418, 443), (385, 386, 454), (386, 474, 475), (386, 475, 454), (385, 454, 444), (448, 330, 447), (330, 341, 447), (447, 341, 424), (341, 425, 424), (446, 447, 424), (419, 446, 424), (475, 476, 454), (445, 446, 419), (384, 381, 472), (472, 381, 471), (381, 382, 397), (471, 381, 397), (471, 397, 469), (382, 376, 396), (397, 382, 396), (468, 469, 397), (376, 370, 487), (443, 445, 419), (484, 487, 370), (487, 396, 376), (370, 371, 484), (468, 397, 398), (470, 468, 398), (473, 470, 398), (398, 399, 473), (399, 388, 280), (473, 399, 280), (280, 282, 451), (282, 347, 351), (282, 351, 335), (477, 473, 280), (451, 282, 333), (348, 483, 337), (483, 482, 327), (337, 483, 327), (286, 287, 326), (287, 325, 326), (482, 286, 328), (286, 326, 328), (482, 328, 327), (348, 337, 340), (349, 348, 340), (349, 340, 334), (350, 349, 334), (476, 478, 453), (454, 476, 453), (478, 479, 453), (453, 479, 456), (479, 477, 456), (351, 350, 334), (351, 334, 335), (456, 477, 451), (477, 280, 451), (335, 333, 282), (452, 451, 333), (452, 333, 455), (333, 332, 455), (332, 331, 455), (455, 331, 450), (329, 330, 449), (330, 448, 449), (331, 329, 449), (450, 331, 449), (472, 474, 384), (425, 341, 338), (422, 425, 338), (422, 338, 423), (338, 339, 423), (339, 306, 423), (306, 304, 421), (304, 307, 420), (306, 421, 423), (299, 298, 379), (298, 289, 375), (380, 298, 375), (289, 291, 374), (291, 293, 372), (293, 484, 377), (484, 371, 377), (380, 379, 298), (293, 377, 383), (293, 383, 372), (374, 375, 289), (372, 373, 291), (287, 284, 302, 306), (295, 288, 289, 298), (289, 288, 290, 291), (412, 424, 425), (385, 366, 365, 386), (291, 290, 292, 293), (484, 485, 486, 487), (460, 457, 468, 470), (333, 316, 315, 332), (354, 356, 373, 372), (390, 396, 487, 486), (380, 363, 362, 379), (305, 307, 303, 301), (347, 282, 283, 342), (342, 346, 351, 347), (404, 416, 417), (423, 421, 409), (344, 343, 348, 349), (319, 308, 325, 336), (406, 418, 419), (370, 376, 358), (312, 328, 326), (481, 480, 482, 483), (382, 381, 364), (298, 299, 296, 295), (314, 323, 341, 330), (351, 346, 345, 350), (313, 314, 330, 329), (337, 320, 324, 340), (466, 477, 479), (322, 319, 336, 339), (428, 430, 445, 443), (378, 368, 369, 387), (396, 390, 391, 397), (281, 283, 282, 280), (411, 425, 422), (472, 471, 461), (376, 382, 360), (420, 414, 408), (294, 297, 305, 301), (334, 317, 318, 335), (439, 441, 447, 446), (399, 395, 392, 388), (471, 469, 458), (395, 399, 398, 393), (327, 311, 320, 337), (361, 381, 384), (430, 439, 446, 445), (308, 309, 326, 325), (356, 355, 374, 373), (397, 391, 394, 398), (474, 472, 462), (388, 392, 389), (374, 355, 357, 375), (286, 285, 284, 287), (387, 369, 366, 385), (386, 365, 367, 384), (480, 285, 286, 482), (345, 344, 349, 350), (323, 321, 338, 341), (335, 318, 316, 333), (359, 354, 372, 383), (454, 453, 438), (300, 303, 307, 304), (464, 475, 474), (421, 420, 409), (281, 280, 388, 389), (448, 440, 437, 449), (483, 348, 343, 481), (478, 467, 466, 479), (456, 434, 436, 453), (371, 370, 352), (353, 359, 383, 377), (328, 310, 311, 327), (410, 422, 423), (455, 433, 432, 452), (415, 413, 401), (427, 428, 443, 442), (463, 473, 477), (375, 357, 363, 380), (469, 468, 459), (451, 431, 434, 456), (321, 322, 339, 338), (470, 473, 460), (447, 441, 440, 448), (449, 437, 435, 450), (329, 331, 313), (485, 484, 293, 292), (414, 415, 403), (426, 427, 442, 444), (340, 324, 317, 334), (296, 299, 297, 294), (306, 302, 300, 304), (476, 465, 467, 478), (452, 432, 431, 451), (444, 454, 429), (413, 416, 400), (315, 331, 332), (407, 419, 424), (450, 435, 433, 455), (379, 362, 368, 378), (371, 352, 353, 377), (405, 417, 418)])
me_cube_002.polygons.foreach_set('material_index', [0, 0, 0, 0, 0, 0, 0, 0, 0, 0, 0, 0, 0, 0, 0, 0, 0, 0, 0, 0, 0, 0, 0, 0, 0, 0, 0, 0, 0, 0, 0, 0, 0, 0, 0, 0, 0, 0, 0, 0, 0, 0, 0, 0, 0, 0, 0, 0, 0, 0, 0, 0, 0, 0, 0, 0, 0, 0, 0, 0, 0, 0, 0, 0, 0, 0, 0, 0, 0, 0, 0, 0, 0, 0, 0, 0, 0, 0, 0, 0, 0, 0, 0, 0, 0, 0, 0, 0, 0, 0, 0, 0, 0, 0, 0, 0, 0, 0, 0, 0, 0, 0, 0, 0, 0, 0, 0, 0, 0, 0, 0, 0, 0, 0, 0, 0, 0, 0, 0, 0, 0, 0, 0, 0, 0, 0, 0, 0, 0, 0, 0, 0, 0, 0, 0, 0, 0, 0, 0, 0, 0, 0, 0, 0, 0, 0, 0, 0, 0, 0, 0, 0, 0, 0, 0, 0, 0, 0, 0, 0, 0, 0, 0, 0, 0, 0, 0, 0, 0, 0, 0, 0, 0, 0, 0, 0, 0, 0, 0, 0, 0, 0, 0, 0, 0, 0, 0, 0, 0, 0, 0, 0, 0, 0, 0, 0, 0, 0, 0, 0, 0, 0, 0, 0, 0, 0, 0, 0, 0, 0, 0, 0, 0, 0, 0, 0, 0, 0, 0, 0, 0, 0, 0, 0, 0, 0, 0, 0, 0, 0, 0, 0, 0, 0, 0, 0, 0, 0, 0, 0, 0, 0, 0, 0, 0, 0, 0, 0, 0, 0, 0, 0, 0, 0, 0, 0, 0, 0, 0, 0, 0, 0, 0, 0, 0, 0, 0, 0, 0, 0, 0, 0, 0, 0, 0, 0, 0, 0, 0, 0, 0, 0, 0, 0, 0, 0, 0, 0, 0, 0, 0, 0, 0, 0, 0, 0, 0, 0, 0, 0, 0, 0, 0, 0, 0, 0, 0, 0, 0, 0, 0, 0, 0, 0, 0, 0, 0, 0, 0, 0, 0, 0, 0, 0, 0, 0, 0, 0, 0, 0, 0, 0, 0, 0, 0, 0, 0, 0, 0, 0, 0, 0, 0, 0, 0, 0, 0, 0, 0, 0, 0, 0, 0, 0, 0, 0, 0, 0, 0, 0, 1, 1, 1, 1, 1, 1, 2, 2, 2, 2, 2, 2, 3, 3, 3, 3, 3, 3, 4, 4, 4, 4, 4, 4, 5, 5, 5, 5, 5, 5, 6, 6, 6, 6, 6, 6, 7, 7, 7, 7, 7, 7, 8, 8, 8, 8, 8, 8, 9, 9, 9, 9, 9, 9, 10, 10, 10, 10, 10, 10, 10, 10, 10, 10, 10, 10, 10, 10, 10, 10, 10, 10, 10, 10, 10, 10, 10, 10, 10, 10, 10, 10, 10, 10, 10, 10, 10, 10, 10, 10, 10, 10, 10, 10, 10, 10, 10, 10, 10, 10, 10, 10, 10, 10, 10, 10, 10, 10, 10, 10, 10, 10, 10, 10, 10, 10, 10, 10, 10, 10, 10, 10, 10, 10, 10, 10, 10, 10, 10, 10, 10, 10, 10, 10, 10, 10, 10, 10, 10, 10, 10, 10, 10, 10, 10, 10, 10, 10, 10, 10, 10, 10, 10, 10, 10, 10, 10, 10, 10, 10, 10, 10, 10, 10, 10, 10, 10, 10, 10, 10, 10, 10, 10, 10, 10, 10, 10, 10, 10, 10, 10, 10, 10, 10, 10, 10, 10, 10, 10, 10, 10, 10, 10, 10, 10, 10, 10, 10, 10, 10, 10, 10, 10, 10, 10, 10, 10, 10, 10, 10, 10, 10, 10, 10, 10, 10, 10, 10, 10, 10, 10, 10, 10, 10, 10, 10, 10, 10, 10, 10, 10, 10, 10, 10, 10, 10, 10, 10, 10, 10, 10, 10, 10, 10, 10, 10, 10, 10, 10, 10, 10, 10, 10, 10, 10, 10, 10, 10, 10, 10, 10, 10, 10, 10, 10, 10, 10, 10, 10, 10, 10, 10, 10, 10, 10, 10, 10, 10, 10, 10, 10, 10, 10, 10, 10, 10, 10, 10, 10, 10, 10, 10, 10, 10, 10, 10, 10, 10, 10, 10, 10, 10, 10, 10, 10, 10, 10, 10, 10, 10, 10, 10, 10, 10, 10, 10, 10, 10, 10, 10, 10, 10, 10, 10, 10, 10, 10, 10, 10, 10, 10, 10, 10, 10, 10, 10, 10, 10, 10, 10, 10, 10, 10, 10, 10, 10, 10, 10, 10, 10, 10, 10, 10, 10, 10, 10, 10, 10, 10, 10, 10, 10, 10, 10, 10, 10, 10, 10, 10, 10, 10, 10, 10, 10, 10, 10, 10, 10, 10, 10, 10, 10, 10, 10, 10, 10, 10, 10, 10, 10, 10, 10, 10, 10, 10, 10, 10, 10, 10, 10, 10, 10, 10, 10, 10, 10, 10, 10, 10, 10, 10, 10, 10, 10])
_uv = me_cube_002.uv_layers.new(name='UVMap')
_uv.uv.foreach_set('vector', [0.5792, 0.2979, 0.5687, 0.3081, 0.594, 0.3027, 0.0, 0.0, 0.0, 0.0, 0.0, 0.0, 0.0, 0.0, 0.0, 0.0, 0.0, 0.0, 0.0, 0.0, 0.0, 0.0, 0.0, 0.0, 0.0, 0.0, 0.0, 0.0, 0.0, 0.0, 0.0, 0.0, 0.0, 0.0, 0.0, 0.0, 0.594, 0.9473, 0.5723, 0.9446, 0.5819, 0.9575, 0.0, 0.0, 0.0, 0.0, 0.0, 0.0, 0.0, 0.0, 0.0, 0.0, 0.0, 0.0, 0.0, 0.0, 0.0, 0.0, 0.0, 0.0, 0.0, 0.0, 0.0, 0.0, 0.0, 0.0, 0.0, 0.0, 0.0, 0.0, 0.0, 0.0, 0.0, 0.0, 0.0, 0.0, 0.0, 0.0, 0.0, 0.0, 0.0, 0.0, 0.0, 0.0, 0.0, 0.0, 0.0, 0.0, 0.0, 0.0, 0.0, 0.0, 0.0, 0.0, 0.0, 0.0, 0.0, 0.0, 0.0, 0.0, 0.0, 0.0, 0.0, 0.0, 0.0, 0.0, 0.0, 0.0, 0.0, 0.0, 0.0, 0.0, 0.0, 0.0, 0.0, 0.0, 0.0, 0.0, 0.0, 0.0, 0.0, 0.0, 0.0, 0.0, 0.0, 0.0, 0.0, 0.0, 0.0, 0.0, 0.0, 0.0, 0.0, 0.0, 0.0, 0.0, 0.0, 0.0, 0.0, 0.0, 0.0, 0.0, 0.0, 0.0, 0.0, 0.0, 0.0, 0.0, 0.0, 0.0, 0.0, 0.0, 0.0, 0.0, 0.0, 0.0, 0.0, 0.0, 0.0, 0.0, 0.0, 0.0, 0.0, 0.0, 0.0, 0.0, 0.0, 0.0, 0.0, 0.0, 0.0, 0.0, 0.0, 0.0, 0.0, 0.0, 0.0, 0.0, 0.0, 0.0, 0.0, 0.0, 0.0, 0.0, 0.0, 0.0, 0.0, 0.0, 0.0, 0.0, 0.0, 0.0, 0.0, 0.0, 0.0, 0.0, 0.0, 0.0, 0.0, 0.0, 0.0, 0.0, 0.0, 0.0, 0.0, 0.0, 0.0, 0.0, 0.0, 0.0, 0.0, 0.0, 0.0, 0.0, 0.0, 0.0, 0.0, 0.0, 0.0, 0.0, 0.0, 0.0, 0.0, 0.0, 0.0, 0.0, 0.0, 0.0, 0.0, 0.0, 0.0, 0.0, 0.0, 0.0, 0.0, 0.0, 0.0, 0.0, 0.0, 0.0, 0.0, 0.0, 0.0, 0.0, 0.0, 0.0, 0.594, 0.3027, 0.5687, 0.3081, 0.5802, 0.3207, 0.0, 0.0, 0.0, 0.0, 0.0, 0.0, 0.0, 0.0, 0.0, 0.0, 0.0, 0.0, 0.0, 0.0, 0.0, 0.0, 0.0, 0.0, 0.0, 0.0, 0.0, 0.0, 0.0, 0.0, 0.0, 0.0, 0.0, 0.0, 0.0, 0.0, 0.0, 0.0, 0.0, 0.0, 0.0, 0.0, 0.02797, 0.4222, 0.0, 0.0, 0.0, 0.0, 0.5802, 0.3207, 0.5687, 0.3081, 0.5507, 0.3195, 0.0, 0.0, 0.0, 0.0, 0.0, 0.0, 0.0, 0.0, 0.0, 0.0, 0.0, 0.0, 0.0, 0.0, 0.0, 0.0, 0.0, 0.0, 0.0, 0.0, 0.0, 0.0, 0.0, 0.0, 0.0, 0.0, 0.0, 0.0, 0.0, 0.0, 0.0, 0.0, 0.0, 0.0, 0.0, 0.0, 0.0, 0.0, 0.0, 0.0, 0.0, 0.0, 0.0, 0.0, 0.0, 0.0, 0.0, 0.0, 0.0, 0.0, 0.0, 0.0, 0.0, 0.0, 0.0, 0.0, 0.0, 0.0, 0.0, 0.0, 0.0, 0.0, 0.0, 0.0, 0.0, 0.0, 0.0, 0.0, 0.0, 0.0, 0.0, 0.0, 0.0, 0.0, 0.0, 0.0, 0.0, 0.0, 0.0, 0.0, 0.0, 0.0, 0.0, 0.0, 0.0, 0.0, 0.0, 0.0, 0.0, 0.0, 0.0, 0.0, 0.0, 0.0, 0.0, 0.0, 0.0, 0.0, 0.0, 0.0, 0.0, 0.0, 0.0, 0.0, 0.0, 0.0, 0.0, 0.0, 0.0, 0.0, 0.0, 0.0, 0.0, 0.0, 0.0, 0.0, 0.0, 0.0, 0.0, 0.0, 0.0, 0.0, 0.0, 0.0, 0.0, 0.0, 0.0, 0.0, 0.0, 0.0, 0.0, 0.0, 0.0, 0.0, 0.0, 0.0, 0.0, 0.0, 0.0, 0.0, 0.0, 0.0, 0.0, 0.0, 0.0, 0.0, 0.0, 0.0, 0.0, 0.0, 0.0, 0.0, 0.0, 0.0, 0.0, 0.0, 0.0, 0.0, 0.0, 0.0, 0.0, 0.0, 0.0, 0.0, 0.0, 0.0, 0.0, 0.0, 0.0, 0.0, 0.0, 0.0, 0.0, 0.0, 0.0, 0.0, 0.0, 0.0, 0.0, 0.0, 0.0, 0.0, 0.0, 0.0, 0.0, 0.0, 0.0, 0.0, 0.0, 0.0, 0.0, 0.0, 0.0, 0.0, 0.0, 0.0, 0.0, 0.0, 0.0, 0.0, 0.0, 0.0, 0.0, 0.0, 0.0, 0.0, 0.0, 0.0, 0.0, 0.0, 0.0, 0.0, 0.0, 0.0, 0.0, 0.0, 0.0, 0.0, 0.0, 0.0, 0.0, 0.0, 0.0, 0.0, 0.0, 0.0, 0.0, 0.0, 0.0, 0.0, 0.0, 0.0, 0.0, 0.0, 0.0, 0.0, 0.0, 0.0, 0.0, 0.0, 0.0, 0.0, 0.0, 0.0, 0.0, 0.0, 0.0, 0.0, 0.0, 0.0, 0.0, 0.0, 0.0, 0.0, 0.0, 0.0, 0.0, 0.0, 0.0, 0.0, 0.0, 0.0, 0.0, 0.0, 0.0, 0.0, 0.0, 0.0, 0.0, 0.0, 0.0, 0.0, 0.0, 0.0, 0.0, 0.0, 0.0, 0.0, 0.0, 0.0, 0.0, 0.0, 0.0, 0.0, 0.0, 0.0, 0.0, 0.0, 0.0, 0.0, 0.0, 0.0, 0.0, 0.0, 0.0, 0.0, 0.0, 0.0, 0.0, 0.0, 0.0, 0.0, 0.0, 0.0, 0.0, 0.0, 0.0, 0.0, 0.0, 0.0, 0.0, 0.0, 0.0, 0.0, 0.0, 0.0, 0.0, 0.0, 0.0, 0.0, 0.0, 0.0, 0.0, 0.0, 0.0, 0.0, 0.0, 0.0, 0.0, 0.0, 0.0, 0.0, 0.0, 0.0, 0.0, 0.0, 0.0, 0.0, 0.0, 0.0, 0.0, 0.0, 0.0, 0.0, 0.0, 0.0, 0.0, 0.0, 0.0, 0.0, 0.0, 0.0, 0.0, 0.0, 0.0, 0.0, 0.0, 0.0, 0.0, 0.0, 0.0, 0.0, 0.0, 0.0, 0.0, 0.0, 0.0, 0.0, 0.0, 0.0, 0.0, 0.0, 0.0, 0.0, 0.0, 0.0, 0.0, 0.0, 0.0, 0.0, 0.0, 0.0, 0.0, 0.0, 0.0, 0.0, 0.0, 0.0, 0.0, 0.0, 0.0, 0.0, 0.0, 0.0, 0.0, 0.0, 0.0, 0.0, 0.0, 0.0, 0.0, 0.0, 0.0, 0.0, 0.0, 0.0, 0.0, 0.0, 0.0, 0.0, 0.0, 0.0, 0.0, 0.0, 0.0, 0.0, 0.0, 0.0, 0.0, 0.0, 0.0, 0.0, 0.0, 0.0, 0.0, 0.0, 0.0, 0.0, 0.0, 0.0, 0.0, 0.0, 0.0, 0.0, 0.0, 0.0, 0.0, 0.0, 0.0, 0.0, 0.0, 0.0, 0.0, 0.0, 0.0, 0.0, 0.0, 0.0, 0.0, 0.0, 0.0, 0.0, 0.0, 0.0, 0.0, 0.0, 0.0, 0.0, 0.0, 0.0, 0.0, 0.0, 0.0, 0.0, 0.0, 0.0, 0.0, 0.0, 0.0, 0.0, 0.0, 0.0, 0.0, 0.0, 0.0, 0.0, 0.0, 0.0, 0.0, 0.0, 0.0, 0.0, 0.0, 0.0, 0.0, 0.0, 0.0, 0.0, 0.0, 0.0, 0.0, 0.0, 0.0, 0.0, 0.0, 0.0, 0.0, 0.0, 0.0, 0.0, 0.0, 0.0, 0.0, 0.0, 0.0, 0.0, 0.0, 0.0, 0.0, 0.0, 0.0, 0.0, 0.0, 0.0, 0.0, 0.0, 0.0, 0.0, 0.0, 0.0, 0.0, 0.0, 0.0, 0.0, 0.0, 0.0, 0.0, 0.0, 0.0, 0.0, 0.0, 0.0, 0.0, 0.0, 0.0, 0.0, 0.0, 0.0, 0.0, 0.0, 0.0, 0.0, 0.0, 0.0, 0.0, 0.0, 0.0, 0.0, 0.0, 0.0, 0.0, 0.0, 0.0, 0.0, 0.0, 0.0, 0.0, 0.0, 0.0, 0.0, 0.0, 0.0, 0.0, 0.0, 0.0, 0.0, 0.0, 0.0, 0.0, 0.0, 0.0, 0.0, 0.0, 0.0, 0.0, 0.0, 0.0, 0.0, 0.0, 0.0, 0.0, 0.0, 0.0, 0.0, 0.0, 0.0, 0.0, 0.0, 0.0, 0.0, 0.0, 0.0, 0.0, 0.0, 0.0, 0.0, 0.0, 0.0, 0.0, 0.0, 0.0, 0.0, 0.0, 0.0, 0.0, 0.0, 0.0, 0.0, 0.0, 0.0, 0.0, 0.0, 0.0, 0.0, 0.0, 0.0, 0.0, 0.0, 0.0, 0.0, 0.0, 0.0, 0.0, 0.0, 0.0, 0.0, 0.0, 0.0, 0.0, 0.0, 0.0, 0.0, 0.0, 0.0, 0.0, 0.0, 0.0, 0.0, 0.0, 0.0, 0.0, 0.0, 0.0, 0.0, 0.0, 0.0, 0.0, 0.0, 0.0, 0.0, 0.0, 0.0, 0.0, 0.0, 0.0, 0.0, 0.0, 0.0, 0.0, 0.0, 0.0, 0.0, 0.0, 0.0, 0.0, 0.0, 0.0, 0.0, 0.0, 0.0, 0.0, 0.0, 0.0, 0.0, 0.0, 0.0, 0.0, 0.0, 0.0, 0.0, 0.0, 0.0, 0.0, 0.0, 0.0, 0.0, 0.0, 0.0, 0.0, 0.0, 0.0, 0.0, 0.0, 0.0, 0.0, 0.0, 0.0, 0.0, 0.0, 0.0, 0.0, 0.0, 0.0, 0.0, 0.0, 0.0, 0.0, 0.0, 0.0, 0.0, 0.0, 0.0, 0.0, 0.0, 0.0, 0.0, 0.0, 0.0, 0.0, 0.0, 0.0, 0.0, 0.0, 0.0, 0.0, 0.0, 0.0, 0.0, 0.0, 0.0, 0.0, 0.0, 0.0, 0.0, 0.0, 0.0, 0.0, 0.0, 0.0, 0.0, 0.0, 0.0, 0.0, 0.0, 0.0, 0.0, 0.0, 0.0, 0.0, 0.0, 0.0, 0.0, 0.0, 0.0, 0.0, 0.0, 0.0, 0.0, 0.0, 0.0, 0.0, 0.0, 0.0, 0.0, 0.0, 0.0, 0.0, 0.0, 0.0, 0.0, 0.0, 0.0, 0.0, 0.0, 0.0, 0.0, 0.0, 0.0, 0.0, 0.0, 0.0, 0.0, 0.0, 0.0, 0.0, 0.0, 0.0, 0.0, 0.0, 0.0, 0.0, 0.0, 0.0, 0.0, 0.0, 0.0, 0.0, 0.0, 0.0, 0.0, 0.0, 0.0, 0.0, 0.0, 0.0, 0.0, 0.0, 0.0, 0.0, 0.0, 0.0, 0.0, 0.0, 0.0, 0.0, 0.0, 0.0, 0.0, 0.0, 0.0, 0.0, 0.0, 0.0, 0.0, 0.0, 0.0, 0.0, 0.0, 0.0, 0.0, 0.0, 0.0, 0.0, 0.0, 0.0, 0.0, 0.0, 0.0, 0.0, 0.0, 0.0, 0.0, 0.0, 0.0, 0.0, 0.0, 0.0, 0.0, 0.0, 0.0, 0.0, 0.0, 0.0, 0.0, 0.0, 0.0, 0.0, 0.0, 0.0, 0.0, 0.0, 0.0, 0.0, 0.0, 0.0, 0.0, 0.0, 0.0, 0.0, 0.0, 0.0, 0.0, 0.0, 0.0, 0.0, 0.0, 0.0, 0.0, 0.0, 0.0, 0.0, 0.0, 0.0, 0.0, 0.0, 0.0, 0.0, 0.0, 0.0, 0.0, 0.0, 0.0, 0.0, 0.0, 0.0, 0.0, 0.0, 0.0, 0.0, 0.0, 0.0, 0.0, 0.0, 0.0, 0.0, 0.0, 0.0, 0.0, 0.0, 0.0, 0.0, 0.0, 0.0, 0.0, 0.0, 0.0, 0.0, 0.0, 0.0, 0.0, 0.0, 0.0, 0.0, 0.0, 0.0, 0.0, 0.0, 0.0, 0.0, 0.0, 0.0, 0.0, 0.0, 0.0, 0.0, 0.0, 0.0, 0.0, 0.0, 0.0, 0.0, 0.0, 0.0, 0.0, 0.0, 0.0, 0.0, 0.0, 0.0, 0.0, 0.0, 0.0, 0.0, 0.0, 0.0, 0.0, 0.0, 0.0, 0.0, 0.0, 0.0, 0.0, 0.0, 0.0, 0.0, 0.0, 0.0, 0.0, 0.0, 0.0, 0.0, 0.0, 0.0, 0.0, 0.0, 0.0, 0.0, 0.0, 0.0, 0.0, 0.0, 0.0, 0.0, 0.0, 0.0, 0.0, 0.0, 0.0, 0.0, 0.0, 0.0, 0.0, 0.0, 0.0, 0.0, 0.0, 0.0, 0.0, 0.0, 0.0, 0.0, 0.0, 0.0, 0.0, 0.0, 0.0, 0.0, 0.0, 0.0, 0.0, 0.0, 0.0, 0.0, 0.0, 0.0, 0.0, 0.0, 0.0, 0.0, 0.0, 0.0, 0.0, 0.0, 0.0, 0.0, 0.0, 0.0, 0.0, 0.0, 0.0, 0.0, 0.0, 0.0, 0.0, 0.0, 0.0, 0.0, 0.0, 0.0, 0.0, 0.0, 0.0, 0.0, 0.0, 0.0, 0.0, 0.0, 0.0, 0.0, 0.0, 0.0, 0.0, 0.0, 0.0, 0.0, 0.0, 0.0, 0.0, 0.0, 0.0, 0.0, 0.0, 0.0, 0.0, 0.0, 0.0, 0.0, 0.0, 0.0, 0.0, 0.0, 0.0, 0.0, 0.0, 0.0, 0.0, 0.0, 0.0, 0.0, 0.0, 0.0, 0.0, 0.0, 0.0, 0.0, 0.0, 0.0, 0.0, 0.0, 0.0, 0.0, 0.0, 0.0, 0.0, 0.0, 0.0, 0.0, 0.0, 0.0, 0.0, 0.0, 0.0, 0.0, 0.0, 0.0, 0.0, 0.0, 0.0, 0.0, 0.0, 0.0, 0.0, 0.0, 0.0, 0.0, 0.0, 0.0, 0.0, 0.0, 0.0, 0.0, 0.0, 0.0, 0.0, 0.0, 0.0, 0.0, 0.0, 0.0, 0.0, 0.0, 0.0, 0.0, 0.0, 0.0, 0.0, 0.0, 0.0, 0.0, 0.0, 0.0, 0.0, 0.0, 0.0, 0.0, 0.0, 0.0, 0.0, 0.0, 0.0, 0.0, 0.0, 0.0, 0.0, 0.0, 0.0, 0.0, 0.0, 0.0, 0.0, 0.0, 0.0, 0.0, 0.0, 0.0, 0.0, 0.0, 0.0, 0.0, 0.0, 0.0, 0.0, 0.0, 0.0, 0.0, 0.0, 0.0, 0.0, 0.0, 0.0, 0.0, 0.0, 0.0, 0.0, 0.0, 0.0, 0.0, 0.0, 0.0, 0.0, 0.5802, 0.9293, 0.5723, 0.9446, 0.594, 0.9473, 0.0, 0.0, 0.0, 0.0, 0.0, 0.0, 0.0, 0.0, 0.0, 0.0, 0.0, 0.0, 0.0, 0.0, 0.0, 0.0, 0.0, 0.0, 0.0, 0.0, 0.0, 0.0, 0.0, 0.0, 0.0, 0.0, 0.0, 0.0, 0.0, 0.0, 0.0, 0.0, 0.0, 0.0, 0.0, 0.0, 0.0, 0.0, 0.0, 0.0, 0.0, 0.0, 0.0, 0.0, 0.0, 0.0, 0.01735, 0.2157, 0.0, 0.0, 0.0, 0.0, 0.2021, 0.5412, 0.2428, 0.5412, 0.0, 0.0, 0.0, 0.0, 0.5107, 0.03876, 0.5107, 0.2088, 0.4695, 0.03876, 0.4969, 0.03876, 0.4969, 0.2088, 0.4695, 0.2088, 0.0, 0.0, 0.0, 0.0, 0.0, 0.0, 0.0, 0.0, 0.0, 0.0, 0.0, 0.0, 0.0, 0.0, 0.5442, 0.03876, 0.5849, 0.03876, 0.5849, 0.2088, 0.5442, 0.2088, 0.0, 0.0, 0.0, 0.0, 0.0, 0.0, 0.0, 0.0, 0.0, 0.0, 0.0, 0.0, 0.0, 0.0, 0.0, 0.0, 0.0, 0.0, 0.0, 0.0, 0.0, 0.0, 0.0, 0.0, 0.0, 0.0, 0.0, 0.0, 0.01735, 0.2157, 0.02797, 0.4222, 0.0, 0.0, 0.0, 0.0, 0.0, 0.0, 0.0, 0.0, 0.0, 0.0, 0.0, 0.0, 0.0, 0.0, 0.0, 0.0, 0.0, 0.0, 0.0, 0.0, 0.0, 0.0, 0.0, 0.0, 0.0, 0.0, 0.0, 0.0, 0.0, 0.0, 0.0, 0.0, 0.0, 0.0, 0.0, 0.0, 0.0, 0.0, 0.0, 0.0, 0.0, 0.0, 0.0, 0.0, 0.0, 0.0, 0.0, 0.0, 0.0, 0.0, 0.0, 0.0, 0.0, 0.0, 0.0, 0.0, 0.0, 0.0, 0.0, 0.0, 0.0, 0.0, 0.0, 0.0, 0.0, 0.0, 0.0, 0.0, 0.0, 0.0, 0.0, 0.0, 0.0, 0.0, 0.0, 0.0, 0.0, 0.0, 0.0, 0.0, 0.0, 0.0, 0.0, 0.0, 0.0, 0.0, 0.0, 0.0, 0.0, 0.0, 0.0, 0.0, 0.0, 0.0, 0.0, 0.0, 0.0, 0.0, 0.0, 0.0, 0.0, 0.0, 0.0, 0.0, 0.0, 0.0, 0.0, 0.0, 0.0, 0.0, 0.0, 0.0, 0.0, 0.0, 0.0, 0.0, 0.0, 0.0, 0.0, 0.0, 0.0, 0.0, 0.0, 0.0, 0.0, 0.0, 0.0, 0.0, 0.0, 0.0, 0.0, 0.0, 0.0, 0.0, 0.0, 0.0, 0.0, 0.0, 0.0, 0.0, 0.0, 0.0, 0.0, 0.0, 0.0, 0.0, 0.0, 0.0, 0.0, 0.0, 0.0, 0.0, 0.0, 0.0, 0.0, 0.0, 0.0, 0.0, 0.0, 0.0, 0.0, 0.0, 0.0, 0.0, 0.0, 0.0, 0.0, 0.0, 0.0, 0.0, 0.0, 0.0, 0.0, 0.0, 0.0, 0.0, 0.0, 0.0, 0.0, 0.0, 0.0, 0.0, 0.375, 0.75, 0.375, 0.5, 0.0, 0.0, 0.0, 0.0, 0.0, 0.0, 0.0, 0.0, 0.0, 0.0, 0.0, 0.0, 0.0, 0.0, 0.0, 0.0, 0.0, 0.0, 0.0, 0.0, 0.0, 0.0, 0.0, 0.0, 0.0, 0.0, 0.0, 0.0, 0.0, 0.0, 0.0, 0.0, 0.0, 0.0, 0.0, 0.0, 0.0, 0.0, 0.0, 0.0, 0.0, 0.0, 0.0, 0.0, 0.0, 0.0, 0.0, 0.0, 0.0, 0.0, 0.0, 0.0, 0.0, 0.0, 0.0, 0.0, 0.0, 0.0, 0.0, 0.0, 0.0, 0.0, 0.0, 0.0, 0.0, 0.0, 0.0, 0.0, 0.0, 0.0, 0.0, 0.0, 0.0, 0.0, 0.0, 0.0, 0.0, 0.0, 0.0, 0.0, 0.0, 0.0, 0.0, 0.0, 0.0, 0.0, 0.0, 0.0, 0.0, 0.0, 0.0, 0.0, 0.0, 0.0, 0.0, 0.0, 0.0, 0.0, 0.0, 0.0, 0.02797, 0.4222, 0.01735, 0.2157, 0.09375, 0.7768, 0.09375, 0.9436, 0.0, 0.0, 0.0, 0.0, 0.0, 0.0, 0.0, 0.0, 0.0, 0.0, 0.0, 0.0, 0.0, 0.0, 0.0, 0.0, 0.0, 0.0, 0.0, 0.0, 0.0, 0.0, 0.0, 0.0, 0.1562, 0.9436, 0.125, 0.9436, 0.0, 0.0, 0.0, 0.0, 0.0, 0.0, 0.0, 0.0, 0.0, 0.0, 0.0, 0.0, 0.0, 0.0, 0.0, 0.0, 0.0, 0.0, 0.0, 0.0, 0.0, 0.0, 0.0, 0.0, 0.0, 0.0, 0.0, 0.0, 0.4743, 0.75, 0.4743, 0.5, 0.0, 0.0, 0.0, 0.0, 0.0, 0.0, 0.0, 0.0, 0.0, 0.0, 0.0, 0.0, 0.0, 0.0, 0.0, 0.0, 0.0, 0.0, 0.0, 0.0, 0.0, 0.0, 0.0, 0.0, 0.0, 0.0, 0.0, 0.0, 0.0, 0.0, 0.0, 0.0, 0.0, 0.0, 0.0, 0.0, 0.0, 0.0, 0.0, 0.0, 0.0, 0.0, 0.0, 0.0, 0.0, 0.0, 0.0, 0.0, 0.0, 0.0, 0.0, 0.0, 0.0, 0.0, 0.0, 0.0, 0.0, 0.0, 0.0, 0.0, 0.0, 0.0, 0.0, 0.0, 0.0, 0.0, 0.0, 0.0, 0.0, 0.0, 0.0, 0.0, 0.0, 0.0, 0.0, 0.0, 0.0, 0.0, 0.0, 0.0, 0.0, 0.0, 0.0, 0.0, 0.0, 0.0, 0.0, 0.0, 0.0, 0.0, 0.0, 0.0, 0.0, 0.0, 0.0, 0.0, 0.0, 0.0, 0.0, 0.0, 0.0, 0.0, 0.0, 0.0, 0.0, 0.0, 0.0, 0.0, 0.0, 0.0, 0.0, 0.0, 0.0, 0.0, 0.0, 0.0, 0.0, 0.0, 0.0, 0.0, 0.0, 0.0, 0.0, 0.0, 0.0, 0.0, 0.0, 0.0, 0.0, 0.0, 0.0, 0.0, 0.0, 0.0, 0.0, 0.0, 0.0, 0.0, 0.0, 0.0, 0.0, 0.0, 0.0, 0.0, 0.0, 0.0, 0.0, 0.0, 0.0, 0.0, 0.0, 0.0, 0.0, 0.0, 0.0, 0.0, 0.0, 0.0, 0.0, 0.0, 0.0, 0.0, 0.0, 0.0, 0.0, 0.0, 0.0, 0.0, 0.0, 0.0, 0.0, 0.0, 0.0, 0.0, 0.0, 0.0, 0.0, 0.0, 0.0, 0.0, 0.0, 0.0, 0.0, 0.0, 0.0, 0.0, 0.0, 0.0, 0.0, 0.0, 0.0, 0.0, 0.0, 0.0, 0.0, 0.0, 0.0, 0.0, 0.0, 0.0, 0.0, 0.0, 0.0, 0.0, 0.0, 0.0, 0.0, 0.0, 0.0, 0.0, 0.0, 0.0, 0.0, 0.0, 0.0, 0.0, 0.0, 0.0, 0.0, 0.0, 0.0, 0.0, 0.0, 0.0, 0.0, 0.0, 0.0, 0.0, 0.0, 0.0, 0.0, 0.0, 0.0, 0.0, 0.0, 0.0, 0.0, 0.0, 0.0, 0.0, 0.0, 0.0, 0.0, 0.0, 0.0, 0.0, 0.0, 0.0, 0.0, 0.0, 0.0, 0.0, 0.0, 0.0, 0.0, 0.0, 0.0, 0.0, 0.0, 0.0, 0.0, 0.0, 0.0, 0.0, 0.0, 0.0, 0.0, 0.0, 0.0, 0.0, 0.0, 0.0, 0.0, 0.0, 0.0, 0.0, 0.0, 0.0, 0.0, 0.0, 0.0, 0.0, 0.0, 0.0, 0.0, 0.0, 0.0, 0.0, 0.0, 0.0, 0.0, 0.0, 0.0, 0.0, 0.0, 0.0, 0.0, 0.0, 0.0, 0.0, 0.0, 0.0, 0.0, 0.0, 0.0, 0.0, 0.0, 0.0, 0.0, 0.0, 0.0, 0.0, 0.0, 0.0, 0.0, 0.0, 0.0, 0.0, 0.0, 0.0, 0.0, 0.0, 0.0, 0.0, 0.0, 0.0, 0.0, 0.0, 0.625, 0.5, 0.875, 0.5, 0.875, 0.75, 0.625, 0.75, 0.375, 0.75, 0.625, 0.75, 0.625, 1.0, 0.375, 1.0, 0.375, 0.0, 0.625, 0.0, 0.625, 0.25, 0.375, 0.25, 0.125, 0.5, 0.375, 0.5, 0.375, 0.75, 0.125, 0.75, 0.375, 0.5, 0.625, 0.5, 0.625, 0.75, 0.375, 0.75, 0.375, 0.25, 0.625, 0.25, 0.625, 0.5, 0.375, 0.5, 0.625, 0.5, 0.875, 0.5, 0.875, 0.75, 0.625, 0.75, 0.375, 0.75, 0.625, 0.75, 0.625, 1.0, 0.375, 1.0, 0.375, 0.0, 0.625, 0.0, 0.625, 0.25, 0.375, 0.25, 0.125, 0.5, 0.375, 0.5, 0.375, 0.75, 0.125, 0.75, 0.375, 0.5, 0.625, 0.5, 0.625, 0.75, 0.375, 0.75, 0.375, 0.25, 0.625, 0.25, 0.625, 0.5, 0.375, 0.5, 0.625, 0.5, 0.875, 0.5, 0.875, 0.75, 0.625, 0.75, 0.375, 0.75, 0.625, 0.75, 0.625, 1.0, 0.375, 1.0, 0.375, 0.0, 0.625, 0.0, 0.625, 0.25, 0.375, 0.25, 0.125, 0.5, 0.375, 0.5, 0.375, 0.75, 0.125, 0.75, 0.375, 0.5, 0.625, 0.5, 0.625, 0.75, 0.375, 0.75, 0.375, 0.25, 0.625, 0.25, 0.625, 0.5, 0.375, 0.5, 0.625, 0.5, 0.875, 0.5, 0.875, 0.75, 0.625, 0.75, 0.375, 0.75, 0.625, 0.75, 0.625, 1.0, 0.375, 1.0, 0.375, 0.0, 0.625, 0.0, 0.625, 0.25, 0.375, 0.25, 0.125, 0.5, 0.375, 0.5, 0.375, 0.75, 0.125, 0.75, 0.375, 0.5, 0.625, 0.5, 0.625, 0.75, 0.375, 0.75, 0.375, 0.25, 0.625, 0.25, 0.625, 0.5, 0.375, 0.5, 0.625, 0.5, 0.875, 0.5, 0.875, 0.75, 0.625, 0.75, 0.375, 0.75, 0.625, 0.75, 0.625, 1.0, 0.375, 1.0, 0.375, 0.0, 0.625, 0.0, 0.625, 0.25, 0.375, 0.25, 0.125, 0.5, 0.375, 0.5, 0.375, 0.75, 0.125, 0.75, 0.375, 0.5, 0.625, 0.5, 0.625, 0.75, 0.375, 0.75, 0.375, 0.25, 0.625, 0.25, 0.625, 0.5, 0.375, 0.5, 0.625, 0.5, 0.875, 0.5, 0.875, 0.75, 0.625, 0.75, 0.375, 0.75, 0.625, 0.75, 0.625, 1.0, 0.375, 1.0, 0.375, 0.0, 0.625, 0.0, 0.625, 0.25, 0.375, 0.25, 0.125, 0.5, 0.375, 0.5, 0.375, 0.75, 0.125, 0.75, 0.375, 0.5, 0.625, 0.5, 0.625, 0.75, 0.375, 0.75, 0.375, 0.25, 0.625, 0.25, 0.625, 0.5, 0.375, 0.5, 0.625, 0.5, 0.875, 0.5, 0.875, 0.75, 0.625, 0.75, 0.375, 0.75, 0.625, 0.75, 0.625, 1.0, 0.375, 1.0, 0.375, 0.0, 0.625, 0.0, 0.625, 0.25, 0.375, 0.25, 0.125, 0.5, 0.375, 0.5, 0.375, 0.75, 0.125, 0.75, 0.375, 0.5, 0.625, 0.5, 0.625, 0.75, 0.375, 0.75, 0.375, 0.25, 0.625, 0.25, 0.625, 0.5, 0.375, 0.5, 0.625, 0.5, 0.875, 0.5, 0.875, 0.75, 0.625, 0.75, 0.375, 0.75, 0.625, 0.75, 0.625, 1.0, 0.375, 1.0, 0.375, 0.0, 0.625, 0.0, 0.625, 0.25, 0.375, 0.25, 0.125, 0.5, 0.375, 0.5, 0.375, 0.75, 0.125, 0.75, 0.375, 0.5, 0.625, 0.5, 0.625, 0.75, 0.375, 0.75, 0.375, 0.25, 0.625, 0.25, 0.625, 0.5, 0.375, 0.5, 1.193, 0.01227, 1.206, 0.1172, -0.1661, 0.1179, -0.1537, 0.01446, 0.5445, 0.9532, 0.5407, 0.9692, 0.5825, 0.988, 0.5856, 0.9716, 0.5856, 0.9716, 0.5825, 0.988, 0.986, 0.6342, 0.9787, 0.6098, 0.9787, 0.6098, 0.8814, 0.5731, 0.5445, 0.9532, 0.5856, 0.9716, 0.8814, 0.5731, 0.8851, 0.5959, 0.5407, 0.9692, 0.5445, 0.9532, 0.9787, 0.6098, 0.986, 0.6342, 0.8851, 0.5959, 0.8814, 0.5731, 0.5792, 0.2979, 0.594, 0.3027, 0.5687, 0.3081, 0.0, 0.0, 0.0, 0.0, 0.0, 0.0, 0.0, 0.0, 0.0, 0.0, 0.0, 0.0, 0.0, 0.0, 0.0, 0.0, 0.0, 0.0, 0.0, 0.0, 0.0, 0.0, 0.0, 0.0, 0.0, 0.0, 0.0, 0.0, 0.0, 0.0, 0.594, 0.9473, 0.5819, 0.9575, 0.5723, 0.9446, 0.0, 0.0, 0.0, 0.0, 0.0, 0.0, 0.0, 0.0, 0.0, 0.0, 0.0, 0.0, 0.0, 0.0, 0.0, 0.0, 0.0, 0.0, 0.0, 0.0, 0.0, 0.0, 0.0, 0.0, 0.0, 0.0, 0.0, 0.0, 0.0, 0.0, 0.0, 0.0, 0.0, 0.0, 0.0, 0.0, 0.0, 0.0, 0.0, 0.0, 0.0, 0.0, 0.0, 0.0, 0.0, 0.0, 0.0, 0.0, 0.0, 0.0, 0.0, 0.0, 0.0, 0.0, 0.0, 0.0, 0.0, 0.0, 0.0, 0.0, 0.0, 0.0, 0.0, 0.0, 0.0, 0.0, 0.0, 0.0, 0.0, 0.0, 0.0, 0.0, 0.0, 0.0, 0.0, 0.0, 0.0, 0.0, 0.0, 0.0, 0.0, 0.0, 0.0, 0.0, 0.0, 0.0, 0.0, 0.0, 0.0, 0.0, 0.0, 0.0, 0.0, 0.0, 0.0, 0.0, 0.0, 0.0, 0.0, 0.0, 0.0, 0.0, 0.0, 0.0, 0.0, 0.0, 0.0, 0.0, 0.0, 0.0, 0.0, 0.0, 0.0, 0.0, 0.0, 0.0, 0.0, 0.0, 0.0, 0.0, 0.0, 0.0, 0.0, 0.0, 0.0, 0.0, 0.0, 0.0, 0.0, 0.0, 0.0, 0.0, 0.0, 0.0, 0.0, 0.0, 0.0, 0.0, 0.0, 0.0, 0.0, 0.0, 0.0, 0.0, 0.0, 0.0, 0.0, 0.0, 0.0, 0.0, 0.0, 0.0, 0.0, 0.0, 0.0, 0.0, 0.0, 0.0, 0.0, 0.0, 0.0, 0.0, 0.0, 0.0, 0.0, 0.0, 0.0, 0.0, 0.0, 0.0, 0.0, 0.0, 0.0, 0.0, 0.0, 0.0, 0.0, 0.0, 0.0, 0.0, 0.0, 0.0, 0.0, 0.0, 0.0, 0.0, 0.0, 0.0, 0.0, 0.0, 0.0, 0.0, 0.0, 0.0, 0.0, 0.0, 0.0, 0.0, 0.0, 0.0, 0.0, 0.0, 0.0, 0.0, 0.594, 0.3027, 0.5802, 0.3207, 0.5687, 0.3081, 0.0, 0.0, 0.0, 0.0, 0.0, 0.0, 0.0, 0.0, 0.0, 0.0, 0.0, 0.0, 0.0, 0.0, 0.0, 0.0, 0.0, 0.0, 0.0, 0.0, 0.0, 0.0, 0.0, 0.0, 0.0, 0.0, 0.0, 0.0, 0.0, 0.0, 0.0, 0.0, 0.0, 0.0, 0.0, 0.0, 0.02797, 0.4222, 0.0, 0.0, 0.0, 0.0, 0.5802, 0.3207, 0.5507, 0.3195, 0.5687, 0.3081, 0.0, 0.0, 0.0, 0.0, 0.0, 0.0, 0.0, 0.0, 0.0, 0.0, 0.0, 0.0, 0.0, 0.0, 0.0, 0.0, 0.0, 0.0, 0.0, 0.0, 0.0, 0.0, 0.0, 0.0, 0.0, 0.0, 0.0, 0.0, 0.0, 0.0, 0.0, 0.0, 0.0, 0.0, 0.0, 0.0, 0.0, 0.0, 0.0, 0.0, 0.0, 0.0, 0.0, 0.0, 0.0, 0.0, 0.0, 0.0, 0.0, 0.0, 0.0, 0.0, 0.0, 0.0, 0.0, 0.0, 0.0, 0.0, 0.0, 0.0, 0.0, 0.0, 0.0, 0.0, 0.0, 0.0, 0.0, 0.0, 0.0, 0.0, 0.0, 0.0, 0.0, 0.0, 0.0, 0.0, 0.0, 0.0, 0.0, 0.0, 0.0, 0.0, 0.0, 0.0, 0.0, 0.0, 0.0, 0.0, 0.0, 0.0, 0.0, 0.0, 0.0, 0.0, 0.0, 0.0, 0.0, 0.0, 0.0, 0.0, 0.0, 0.0, 0.0, 0.0, 0.0, 0.0, 0.0, 0.0, 0.0, 0.0, 0.0, 0.0, 0.0, 0.0, 0.0, 0.0, 0.0, 0.0, 0.0, 0.0, 0.0, 0.0, 0.0, 0.0, 0.0, 0.0, 0.0, 0.0, 0.0, 0.0, 0.0, 0.0, 0.0, 0.0, 0.0, 0.0, 0.0, 0.0, 0.0, 0.0, 0.0, 0.0, 0.0, 0.0, 0.0, 0.0, 0.0, 0.0, 0.0, 0.0, 0.0, 0.0, 0.0, 0.0, 0.0, 0.0, 0.0, 0.0, 0.0, 0.0, 0.0, 0.0, 0.0, 0.0, 0.0, 0.0, 0.0, 0.0, 0.0, 0.0, 0.0, 0.0, 0.0, 0.0, 0.0, 0.0, 0.0, 0.0, 0.0, 0.0, 0.0, 0.0, 0.0, 0.0, 0.0, 0.0, 0.0, 0.0, 0.0, 0.0, 0.0, 0.0, 0.0, 0.0, 0.0, 0.0, 0.0, 0.0, 0.0, 0.0, 0.0, 0.0, 0.0, 0.0, 0.0, 0.0, 0.0, 0.0, 0.0, 0.0, 0.0, 0.0, 0.0, 0.0, 0.0, 0.0, 0.0, 0.0, 0.0, 0.0, 0.0, 0.0, 0.0, 0.0, 0.0, 0.0, 0.0, 0.0, 0.0, 0.0, 0.0, 0.0, 0.0, 0.0, 0.0, 0.0, 0.0, 0.0, 0.0, 0.0, 0.0, 0.0, 0.0, 0.0, 0.0, 0.0, 0.0, 0.0, 0.0, 0.0, 0.0, 0.0, 0.0, 0.0, 0.0, 0.0, 0.0, 0.0, 0.0, 0.0, 0.0, 0.0, 0.0, 0.0, 0.0, 0.0, 0.0, 0.0, 0.0, 0.0, 0.0, 0.0, 0.0, 0.0, 0.0, 0.0, 0.0, 0.0, 0.0, 0.0, 0.0, 0.0, 0.0, 0.0, 0.0, 0.0, 0.0, 0.0, 0.0, 0.0, 0.0, 0.0, 0.0, 0.0, 0.0, 0.0, 0.0, 0.0, 0.0, 0.0, 0.0, 0.0, 0.0, 0.0, 0.0, 0.0, 0.0, 0.0, 0.0, 0.0, 0.0, 0.0, 0.0, 0.0, 0.0, 0.0, 0.0, 0.0, 0.0, 0.0, 0.0, 0.0, 0.0, 0.0, 0.0, 0.0, 0.0, 0.0, 0.0, 0.0, 0.0, 0.0, 0.0, 0.0, 0.0, 0.0, 0.0, 0.0, 0.0, 0.0, 0.0, 0.0, 0.0, 0.0, 0.0, 0.0, 0.0, 0.0, 0.0, 0.0, 0.0, 0.0, 0.0, 0.0, 0.0, 0.0, 0.0, 0.0, 0.0, 0.0, 0.0, 0.0, 0.0, 0.0, 0.0, 0.0, 0.0, 0.0, 0.0, 0.0, 0.0, 0.0, 0.0, 0.0, 0.0, 0.0, 0.0, 0.0, 0.0, 0.0, 0.0, 0.0, 0.0, 0.0, 0.0, 0.0, 0.0, 0.0, 0.0, 0.0, 0.0, 0.0, 0.0, 0.0, 0.0, 0.0, 0.0, 0.0, 0.0, 0.0, 0.0, 0.0, 0.0, 0.0, 0.0, 0.0, 0.0, 0.0, 0.0, 0.0, 0.0, 0.0, 0.0, 0.0, 0.0, 0.0, 0.0, 0.0, 0.0, 0.0, 0.0, 0.0, 0.0, 0.0, 0.0, 0.0, 0.0, 0.0, 0.0, 0.0, 0.0, 0.0, 0.0, 0.0, 0.0, 0.0, 0.0, 0.0, 0.0, 0.0, 0.0, 0.0, 0.0, 0.0, 0.0, 0.0, 0.0, 0.0, 0.0, 0.0, 0.0, 0.0, 0.0, 0.0, 0.0, 0.0, 0.0, 0.0, 0.0, 0.0, 0.0, 0.0, 0.0, 0.0, 0.0, 0.0, 0.0, 0.0, 0.0, 0.0, 0.0, 0.0, 0.0, 0.0, 0.0, 0.0, 0.0, 0.0, 0.0, 0.0, 0.0, 0.0, 0.0, 0.0, 0.0, 0.0, 0.0, 0.0, 0.0, 0.0, 0.0, 0.0, 0.0, 0.0, 0.0, 0.0, 0.0, 0.0, 0.0, 0.0, 0.0, 0.0, 0.0, 0.0, 0.0, 0.0, 0.0, 0.0, 0.0, 0.0, 0.0, 0.0, 0.0, 0.0, 0.0, 0.0, 0.0, 0.0, 0.0, 0.0, 0.0, 0.0, 0.0, 0.0, 0.0, 0.0, 0.0, 0.0, 0.0, 0.0, 0.0, 0.0, 0.0, 0.0, 0.0, 0.0, 0.0, 0.0, 0.0, 0.0, 0.0, 0.0, 0.0, 0.0, 0.0, 0.0, 0.0, 0.0, 0.0, 0.0, 0.0, 0.0, 0.0, 0.0, 0.0, 0.0, 0.0, 0.0, 0.0, 0.0, 0.0, 0.0, 0.0, 0.0, 0.0, 0.0, 0.0, 0.0, 0.0, 0.0, 0.0, 0.0, 0.0, 0.0, 0.0, 0.0, 0.0, 0.0, 0.0, 0.0, 0.0, 0.0, 0.0, 0.0, 0.0, 0.0, 0.0, 0.0, 0.0, 0.0, 0.0, 0.0, 0.0, 0.0, 0.0, 0.0, 0.0, 0.0, 0.0, 0.0, 0.0, 0.0, 0.0, 0.0, 0.0, 0.0, 0.0, 0.0, 0.0, 0.0, 0.0, 0.0, 0.0, 0.0, 0.0, 0.0, 0.0, 0.0, 0.0, 0.0, 0.0, 0.0, 0.0, 0.0, 0.0, 0.0, 0.0, 0.0, 0.0, 0.0, 0.0, 0.0, 0.0, 0.0, 0.0, 0.0, 0.0, 0.0, 0.0, 0.0, 0.0, 0.0, 0.0, 0.0, 0.0, 0.0, 0.0, 0.0, 0.0, 0.0, 0.0, 0.0, 0.0, 0.0, 0.0, 0.0, 0.0, 0.0, 0.0, 0.0, 0.0, 0.0, 0.0, 0.0, 0.0, 0.0, 0.0, 0.0, 0.0, 0.0, 0.0, 0.0, 0.0, 0.0, 0.0, 0.0, 0.0, 0.0, 0.0, 0.0, 0.0, 0.0, 0.0, 0.0, 0.0, 0.0, 0.0, 0.0, 0.0, 0.0, 0.0, 0.0, 0.0, 0.0, 0.0, 0.0, 0.0, 0.0, 0.0, 0.0, 0.0, 0.0, 0.0, 0.0, 0.0, 0.0, 0.0, 0.0, 0.0, 0.0, 0.0, 0.0, 0.0, 0.0, 0.0, 0.0, 0.0, 0.0, 0.0, 0.0, 0.0, 0.0, 0.0, 0.0, 0.0, 0.0, 0.0, 0.0, 0.0, 0.0, 0.0, 0.0, 0.0, 0.0, 0.0, 0.0, 0.0, 0.0, 0.0, 0.0, 0.0, 0.0, 0.0, 0.0, 0.0, 0.0, 0.0, 0.0, 0.0, 0.0, 0.0, 0.0, 0.0, 0.0, 0.0, 0.0, 0.0, 0.0, 0.0, 0.0, 0.0, 0.0, 0.0, 0.0, 0.0, 0.0, 0.0, 0.0, 0.0, 0.0, 0.0, 0.0, 0.0, 0.0, 0.0, 0.0, 0.0, 0.0, 0.0, 0.0, 0.0, 0.0, 0.0, 0.0, 0.0, 0.0, 0.0, 0.0, 0.0, 0.0, 0.0, 0.0, 0.0, 0.0, 0.0, 0.0, 0.0, 0.0, 0.0, 0.0, 0.0, 0.0, 0.0, 0.0, 0.0, 0.0, 0.0, 0.0, 0.0, 0.0, 0.0, 0.0, 0.0, 0.0, 0.0, 0.0, 0.0, 0.0, 0.0, 0.0, 0.0, 0.0, 0.0, 0.0, 0.0, 0.0, 0.0, 0.0, 0.0, 0.0, 0.0, 0.0, 0.0, 0.0, 0.0, 0.0, 0.0, 0.0, 0.0, 0.0, 0.0, 0.0, 0.0, 0.0, 0.0, 0.0, 0.0, 0.0, 0.0, 0.0, 0.0, 0.0, 0.0, 0.0, 0.0, 0.0, 0.0, 0.0, 0.0, 0.0, 0.0, 0.0, 0.0, 0.0, 0.0, 0.0, 0.0, 0.0, 0.0, 0.0, 0.0, 0.0, 0.0, 0.0, 0.0, 0.0, 0.0, 0.0, 0.0, 0.0, 0.0, 0.0, 0.0, 0.0, 0.0, 0.0, 0.0, 0.0, 0.0, 0.0, 0.0, 0.0, 0.0, 0.0, 0.0, 0.0, 0.0, 0.0, 0.0, 0.0, 0.0, 0.0, 0.0, 0.0, 0.0, 0.0, 0.0, 0.0, 0.0, 0.0, 0.0, 0.0, 0.0, 0.0, 0.0, 0.0, 0.0, 0.0, 0.0, 0.0, 0.0, 0.0, 0.0, 0.0, 0.0, 0.0, 0.0, 0.0, 0.0, 0.0, 0.0, 0.0, 0.0, 0.0, 0.0, 0.0, 0.0, 0.0, 0.0, 0.0, 0.0, 0.0, 0.0, 0.0, 0.0, 0.0, 0.0, 0.0, 0.0, 0.0, 0.0, 0.0, 0.0, 0.0, 0.0, 0.0, 0.0, 0.0, 0.0, 0.0, 0.0, 0.0, 0.0, 0.0, 0.0, 0.0, 0.0, 0.0, 0.0, 0.0, 0.0, 0.0, 0.0, 0.0, 0.0, 0.0, 0.0, 0.0, 0.0, 0.0, 0.0, 0.0, 0.0, 0.0, 0.0, 0.0, 0.0, 0.0, 0.0, 0.0, 0.0, 0.0, 0.0, 0.0, 0.0, 0.0, 0.0, 0.0, 0.0, 0.0, 0.0, 0.0, 0.0, 0.0, 0.0, 0.0, 0.0, 0.0, 0.0, 0.0, 0.0, 0.0, 0.0, 0.0, 0.0, 0.0, 0.0, 0.0, 0.0, 0.0, 0.0, 0.0, 0.0, 0.0, 0.0, 0.0, 0.0, 0.0, 0.0, 0.0, 0.0, 0.0, 0.0, 0.0, 0.0, 0.0, 0.0, 0.0, 0.0, 0.0, 0.0, 0.0, 0.0, 0.0, 0.0, 0.0, 0.0, 0.0, 0.0, 0.0, 0.0, 0.0, 0.0, 0.0, 0.0, 0.0, 0.0, 0.0, 0.0, 0.0, 0.0, 0.0, 0.0, 0.0, 0.0, 0.0, 0.0, 0.0, 0.0, 0.0, 0.0, 0.0, 0.0, 0.0, 0.0, 0.0, 0.0, 0.0, 0.0, 0.0, 0.0, 0.0, 0.0, 0.0, 0.0, 0.0, 0.0, 0.0, 0.0, 0.0, 0.0, 0.0, 0.0, 0.0, 0.0, 0.0, 0.0, 0.0, 0.0, 0.0, 0.0, 0.0, 0.0, 0.0, 0.0, 0.0, 0.0, 0.0, 0.0, 0.0, 0.0, 0.0, 0.0, 0.0, 0.0, 0.0, 0.0, 0.0, 0.0, 0.0, 0.0, 0.0, 0.0, 0.0, 0.0, 0.0, 0.0, 0.0, 0.0, 0.0, 0.0, 0.0, 0.0, 0.0, 0.0, 0.0, 0.0, 0.0, 0.0, 0.0, 0.0, 0.0, 0.0, 0.0, 0.0, 0.0, 0.0, 0.0, 0.0, 0.0, 0.0, 0.0, 0.0, 0.0, 0.0, 0.0, 0.0, 0.0, 0.0, 0.0, 0.0, 0.0, 0.0, 0.0, 0.0, 0.0, 0.0, 0.0, 0.0, 0.0, 0.0, 0.0, 0.0, 0.0, 0.0, 0.0, 0.0, 0.0, 0.0, 0.0, 0.0, 0.0, 0.0, 0.0, 0.0, 0.0, 0.0, 0.0, 0.0, 0.0, 0.5802, 0.9293, 0.594, 0.9473, 0.5723, 0.9446, 0.0, 0.0, 0.0, 0.0, 0.0, 0.0, 0.0, 0.0, 0.0, 0.0, 0.0, 0.0, 0.0, 0.0, 0.0, 0.0, 0.0, 0.0, 0.0, 0.0, 0.0, 0.0, 0.0, 0.0, 0.0, 0.0, 0.0, 0.0, 0.0, 0.0, 0.0, 0.0, 0.0, 0.0, 0.0, 0.0, 0.0, 0.0, 0.0, 0.0, 0.0, 0.0, 0.0, 0.0, 0.01735, 0.2157, 0.0, 0.0, 0.0, 0.0, 0.2428, 0.5412, 0.2021, 0.5412, 0.0, 0.0, 0.0, 0.0, 0.5107, 0.2088, 0.5107, 0.03876, 0.0, 0.0, 0.4695, 0.03876, 0.4695, 0.2088, 0.4969, 0.2088, 0.4969, 0.03876, 0.0, 0.0, 0.0, 0.0, 0.0, 0.0, 0.0, 0.0, 0.0, 0.0, 0.0, 0.0, 0.0, 0.0, 0.5442, 0.03876, 0.5442, 0.2088, 0.5849, 0.2088, 0.5849, 0.03876, 0.0, 0.0, 0.0, 0.0, 0.0, 0.0, 0.0, 0.0, 0.0, 0.0, 0.0, 0.0, 0.0, 0.0, 0.0, 0.0, 0.0, 0.0, 0.0, 0.0, 0.0, 0.0, 0.0, 0.0, 0.0, 0.0, 0.02797, 0.4222, 0.01735, 0.2157, 0.0, 0.0, 0.0, 0.0, 0.0, 0.0, 0.0, 0.0, 0.0, 0.0, 0.0, 0.0, 0.0, 0.0, 0.0, 0.0, 0.0, 0.0, 0.0, 0.0, 0.0, 0.0, 0.0, 0.0, 0.0, 0.0, 0.0, 0.0, 0.0, 0.0, 0.0, 0.0, 0.0, 0.0, 0.0, 0.0, 0.0, 0.0, 0.0, 0.0, 0.0, 0.0, 0.0, 0.0, 0.0, 0.0, 0.0, 0.0, 0.0, 0.0, 0.0, 0.0, 0.0, 0.0, 0.0, 0.0, 0.0, 0.0, 0.0, 0.0, 0.0, 0.0, 0.0, 0.0, 0.0, 0.0, 0.0, 0.0, 0.0, 0.0, 0.0, 0.0, 0.0, 0.0, 0.0, 0.0, 0.0, 0.0, 0.0, 0.0, 0.0, 0.0, 0.0, 0.0, 0.0, 0.0, 0.0, 0.0, 0.0, 0.0, 0.0, 0.0, 0.0, 0.0, 0.0, 0.0, 0.0, 0.0, 0.0, 0.0, 0.0, 0.0, 0.0, 0.0, 0.0, 0.0, 0.0, 0.0, 0.0, 0.0, 0.0, 0.0, 0.0, 0.0, 0.0, 0.0, 0.0, 0.0, 0.0, 0.0, 0.0, 0.0, 0.0, 0.0, 0.0, 0.0, 0.0, 0.0, 0.0, 0.0, 0.0, 0.0, 0.0, 0.0, 0.0, 0.0, 0.0, 0.0, 0.0, 0.0, 0.0, 0.0, 0.0, 0.0, 0.0, 0.0, 0.0, 0.0, 0.0, 0.0, 0.0, 0.0, 0.0, 0.0, 0.0, 0.0, 0.0, 0.0, 0.0, 0.0, 0.0, 0.0, 0.0, 0.0, 0.0, 0.0, 0.0, 0.0, 0.0, 0.0, 0.0, 0.0, 0.0, 0.0, 0.0, 0.0, 0.0, 0.0, 0.0, 0.0, 0.0, 0.0, 0.375, 0.5, 0.375, 0.75, 0.0, 0.0, 0.0, 0.0, 0.0, 0.0, 0.0, 0.0, 0.0, 0.0, 0.0, 0.0, 0.0, 0.0, 0.0, 0.0, 0.0, 0.0, 0.0, 0.0, 0.0, 0.0, 0.0, 0.0, 0.0, 0.0, 0.0, 0.0, 0.0, 0.0, 0.0, 0.0, 0.0, 0.0, 0.0, 0.0, 0.0, 0.0, 0.0, 0.0, 0.0, 0.0, 0.0, 0.0, 0.0, 0.0, 0.0, 0.0, 0.0, 0.0, 0.0, 0.0, 0.0, 0.0, 0.0, 0.0, 0.0, 0.0, 0.0, 0.0, 0.0, 0.0, 0.0, 0.0, 0.0, 0.0, 0.0, 0.0, 0.0, 0.0, 0.0, 0.0, 0.0, 0.0, 0.0, 0.0, 0.0, 0.0, 0.0, 0.0, 0.0, 0.0, 0.0, 0.0, 0.0, 0.0, 0.0, 0.0, 0.0, 0.0, 0.0, 0.0, 0.0, 0.0, 0.0, 0.0, 0.0, 0.0, 0.0, 0.0, 0.0, 0.0, 0.02797, 0.4222, 0.09375, 0.9436, 0.09375, 0.7768, 0.01735, 0.2157, 0.0, 0.0, 0.0, 0.0, 0.0, 0.0, 0.0, 0.0, 0.0, 0.0, 0.0, 0.0, 0.0, 0.0, 0.0, 0.0, 0.0, 0.0, 0.0, 0.0, 0.0, 0.0, 0.125, 0.9436, 0.1562, 0.9436, 0.0, 0.0, 0.0, 0.0, 0.0, 0.0, 0.0, 0.0, 0.0, 0.0, 0.0, 0.0, 0.0, 0.0, 0.0, 0.0, 0.0, 0.0, 0.0, 0.0, 0.0, 0.0, 0.0, 0.0, 0.0, 0.0, 0.0, 0.0, 0.4743, 0.5, 0.4743, 0.75, 0.0, 0.0, 0.0, 0.0, 0.0, 0.0, 0.0, 0.0, 0.0, 0.0, 0.0, 0.0, 0.0, 0.0, 0.0, 0.0, 0.0, 0.0, 0.0, 0.0, 0.0, 0.0, 0.0, 0.0, 0.0, 0.0, 0.0, 0.0, 0.0, 0.0, 0.0, 0.0, 0.0, 0.0, 0.0, 0.0, 0.0, 0.0, 0.0, 0.0, 0.0, 0.0, 0.0, 0.0, 0.0, 0.0, 0.0, 0.0, 0.0, 0.0, 0.0, 0.0, 0.0, 0.0, 0.0, 0.0, 0.0, 0.0, 0.0, 0.0, 0.0, 0.0, 0.0, 0.0, 0.0, 0.0, 0.0, 0.0, 0.0, 0.0, 0.0, 0.0, 0.0, 0.0, 0.0, 0.0, 0.0, 0.0, 0.0, 0.0, 0.0, 0.0, 0.0, 0.0, 0.0, 0.0, 0.0, 0.0, 0.0, 0.0, 0.0, 0.0, 0.0, 0.0, 0.0, 0.0, 0.0, 0.0, 0.0, 0.0, 0.0, 0.0, 0.0, 0.0, 0.0, 0.0, 0.0, 0.0, 0.0, 0.0, 0.0, 0.0, 0.0, 0.0, 0.0, 0.0, 0.0, 0.0, 0.0, 0.0, 0.0, 0.0, 0.0, 0.0, 0.0, 0.0, 0.0, 0.0, 0.0, 0.0, 0.0, 0.0, 0.0, 0.0, 0.0, 0.0, 0.0, 0.0, 0.0, 0.0, 0.0, 0.0, 0.0, 0.0, 0.0, 0.0, 0.0, 0.0, 0.0, 0.0, 0.0, 0.0, 0.0, 0.0, 0.0, 0.0, 0.0, 0.0, 0.0, 0.0, 0.0, 0.0, 0.0, 0.0, 0.0, 0.0, 0.0, 0.0, 0.0, 0.0, 0.0, 0.0, 0.0, 0.0, 0.0, 0.0, 0.0, 0.0, 0.0, 0.0, 0.0, 0.0, 0.0, 0.0, 0.0, 0.0, 0.0, 0.0, 0.0, 0.0, 0.0, 0.0, 0.0, 0.0, 0.0, 0.0, 0.0, 0.0, 0.0, 0.0, 0.0, 0.0, 0.0, 0.0, 0.0, 0.0, 0.0, 0.0, 0.0, 0.0, 0.0, 0.0, 0.0, 0.0, 0.0, 0.0, 0.0, 0.0, 0.0, 0.0, 0.0, 0.0, 0.0, 0.0, 0.0, 0.0, 0.0, 0.0, 0.0, 0.0, 0.0, 0.0, 0.0, 0.0, 0.0, 0.0, 0.0, 0.0, 0.0, 0.0, 0.0, 0.0, 0.0, 0.0, 0.0, 0.0, 0.0, 0.0, 0.0, 0.0, 0.0, 0.0, 0.0, 0.0, 0.0, 0.0, 0.0, 0.0, 0.0, 0.0, 0.0, 0.0, 0.0, 0.0, 0.0, 0.0, 0.0, 0.0, 0.0, 0.0, 0.0, 0.0, 0.0, 0.0, 0.0, 0.0, 0.0, 0.0, 0.0, 0.0, 0.0, 0.0, 0.0, 0.0, 0.0, 0.0, 0.0, 0.0, 0.0, 0.0, 0.0, 0.0, 0.0, 0.0, 0.0, 0.0, 0.0, 0.0, 0.0, 0.0, 0.0, 0.0, 0.0, 0.0, 0.0, 0.0, 0.0, 0.0, 0.0, 0.0, 0.0, 0.0, 0.0, 0.0, 0.0, 0.0, 0.0, 0.0, 0.0, 0.0, 0.0, 0.0, 0.0, 0.0, 0.0, 0.0, 0.0, 0.0, 0.0, 0.0])
me_cube_002.materials.append(mat_material_009)
me_cube_002.materials.append(mat_material_002)
me_cube_002.materials.append(mat_material)
me_cube_002.materials.append(mat_material_001)
me_cube_002.materials.append(mat_material_003)
me_cube_002.materials.append(mat_material_004)
me_cube_002.materials.append(mat_material_005)
me_cube_002.materials.append(mat_material_006)
me_cube_002.materials.append(mat_material_007)
me_cube_002.materials.append(mat_material_008)
me_cube_002.materials.append(mat_material_010)
me_cube_002.update()

# ---- objects
ob_light = bpy.data.objects.new('Light', light_light)
ob_camera = bpy.data.objects.new('Camera', cam_camera)
ob_light_001 = bpy.data.objects.new('Light.001', light_light_001)
ob_camera_001 = bpy.data.objects.new('Camera.001', cam_camera_001)
ob_cube_002 = bpy.data.objects.new('Cube.002', me_cube_002)

# ---- transforms, parenting, visibility, modifiers, constraints
ob_light.location = (4.076, 1.005, 5.904)
ob_light.rotation_euler = (0.6503, 0.05522, 1.866)
ob_light.lock_rotations_4d = False
ob_light.empty_display_type = 'ARROWS'
ob_light.color = (0.0, 0.0, 0.0, 0.0)
ob_light.lineart.crease_threshold = 0.0
ob_camera.location = (7.359, -6.926, 4.958)
ob_camera.rotation_euler = (1.109, 0.0, 0.8149)
ob_camera.lock_rotations_4d = False
ob_camera.empty_display_type = 'ARROWS'
ob_camera.color = (0.0, 0.0, 0.0, 0.0)
ob_camera.display_type = 'WIRE'
ob_camera.lineart.crease_threshold = 0.0
ob_light_001.location = (4.076, 1.005, 5.904)
ob_light_001.rotation_euler = (0.6503, 0.05522, 1.866)
ob_light_001.lock_rotations_4d = False
ob_light_001.empty_display_type = 'ARROWS'
ob_light_001.color = (0.0, 0.0, 0.0, 0.0)
ob_light_001.lineart.crease_threshold = 0.0
ob_camera_001.location = (7.359, -6.926, 4.958)
ob_camera_001.rotation_euler = (1.109, 0.0, 0.8149)
ob_camera_001.lock_rotations_4d = False
ob_camera_001.empty_display_type = 'ARROWS'
ob_camera_001.color = (0.0, 0.0, 0.0, 0.0)
ob_camera_001.display_type = 'WIRE'
ob_camera_001.lineart.crease_threshold = 0.0
ob_cube_002.location = (0.0, 0.0, 0.0)
ob_cube_002.scale = (0.375, 0.375, 0.375)
ob_cube_002.lock_rotations_4d = False
ob_cube_002.empty_display_type = 'ARROWS'
ob_cube_002.lineart.crease_threshold = 0.0

# ---- collection membership
col_collection.objects.link(ob_light)
col_collection.objects.link(ob_camera)
col_collection.objects.link(ob_light_001)
col_collection.objects.link(ob_camera_001)
col_collection.objects.link(ob_cube_002)

# ---- scene / render settings (as saved in the file)
scene.camera = ob_camera
scene.frame_start = 1; scene.frame_end = 250; scene.frame_set(1)
scene.render.engine = 'BLENDER_EEVEE_NEXT'
scene.render.bake_bias = 0.0
scene.render.bake_samples = 0
scene.cycles.sampling_pattern = 'TABULATED_SOBOL'
bpy.context.view_layer.update()

